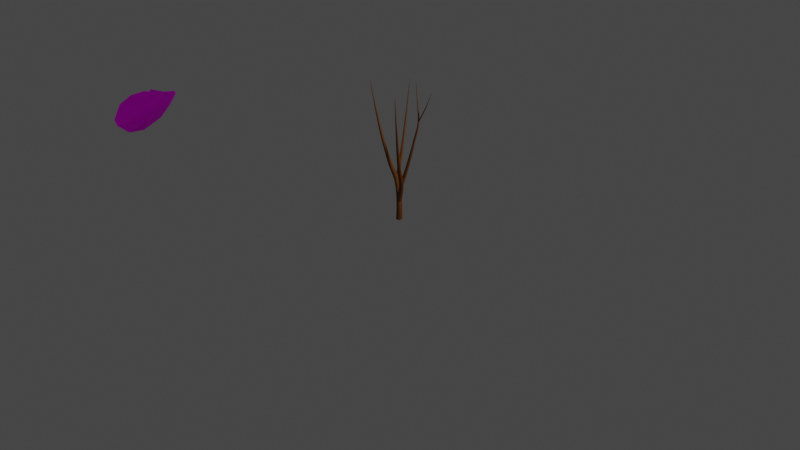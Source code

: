# Source: arbusto.blend  (saved by Blender 3.3.6; exported with 4.5.12 LTS)
import bpy
from mathutils import Matrix  # noqa: F401  (used for matrix-valued properties, if any)

bpy.ops.wm.read_factory_settings(use_empty=True)
scene = bpy.context.scene
scene.name = 'Scene'

# ---- collections
col_collection = bpy.data.collections.new('Collection'); scene.collection.children.link(col_collection)

# ---- images (referenced by path relative to the original .blend; pixels are not part of the script)
import os
ASSET_DIR = os.environ.get("B2B_ASSET_DIR", "")  # directory of the original .blend (textures are referenced by path, not embedded)
HERE = os.path.dirname(os.path.abspath(__file__))  # packed textures are extracted next to this script under _unpacked/

def load_image(name, relpath, width, height, colorspace="sRGB"):
    """Load a texture the original file referenced (path relative to the .blend, or extracted next to this script)."""
    p = next((c for c in (os.path.join(HERE, relpath), os.path.join(ASSET_DIR, relpath)) if relpath and os.path.exists(c)), "")
    if p:
        img = bpy.data.images.load(p, check_existing=True)
        img.name = name
    else:  # same state as the original file: an image datablock whose file is absent (Cycles renders it pink)
        img = bpy.data.images.new(name, width, height)
        img.source = "FILE"
        img.filepath = "//" + (relpath or name)
    img.colorspace_settings.name = colorspace
    return img
img_material_1883_jpg_001 = load_image('Material_1883.jpg.001', 'Material_1883.jpg', 1024, 1024, 'sRGB')

# ---- materials (node trees are filled in below, after node groups)
mat_hoja = bpy.data.materials.new('hoja')
mat_tronco = bpy.data.materials.new('tronco')
mat_tronco.use_transparent_shadow = False

# ---- material node trees
mat_hoja.use_nodes = True; mat_hoja.node_tree.nodes.clear()
_N = mat_hoja.node_tree.nodes; _L = mat_hoja.node_tree.links
n0 = _N.new('ShaderNodeOutputMaterial'); n0.name = 'Material Output'; n0.location = (300, 300)
n1 = _N.new('ShaderNodeValToRGB'); n1.name = 'ColorRamp'; n1.location = (-364, 11)
while len(n1.color_ramp.elements) > 1: n1.color_ramp.elements.remove(n1.color_ramp.elements[-1])
n1.color_ramp.elements[0].position = 0.0; n1.color_ramp.elements[0].color = (0.0, 0.0, 0.0, 1.0)
_e = n1.color_ramp.elements.new(0.2364); _e.color = (1.0, 1.0, 1.0, 1.0)
n2 = _N.new('ShaderNodeBsdfPrincipled'); n2.name = 'Principled BSDF'; n2.location = (10, 300)
n2.distribution = 'GGX'
n2.subsurface_method = 'RANDOM_WALK_SKIN'
n2.inputs[1].default_value = 0.8073
n2.inputs[2].default_value = 0.7612
n2.inputs[3].default_value = 1.45
n2.inputs[13].default_value = 0.3816
n2.inputs[27].default_value = (0.0, 0.0, 0.0, 1.0)
n2.inputs[28].default_value = 1.0
n3 = _N.new('ShaderNodeTexImage'); n3.name = 'Image Texture'; n3.location = (-760, 81)
n3.image = img_material_1883_jpg_001
n4 = _N.new('ShaderNodeMath'); n4.name = 'Math'; n4.location = (0, 0)
n4.hide = True
n4.operation = 'GREATER_THAN'
_L.new(n2.outputs[0], n0.inputs[0])
_L.new(n3.outputs[1], n1.inputs[0])
_L.new(n3.outputs[0], n2.inputs[0])
_L.new(n1.outputs[0], n4.inputs[0])
_L.new(n4.outputs[0], n2.inputs[4])
n0.is_active_output = True
mat_tronco.use_nodes = True; mat_tronco.node_tree.nodes.clear()
_N = mat_tronco.node_tree.nodes; _L = mat_tronco.node_tree.links
n0 = _N.new('ShaderNodeBsdfPrincipled'); n0.name = 'Principled BSDF'; n0.location = (10, 300)
n0.distribution = 'GGX'
n0.subsurface_method = 'RANDOM_WALK_SKIN'
n0.inputs[0].default_value = (0.1535, 0.04386, 0.0004303, 1.0)
n0.inputs[3].default_value = 1.45
n0.inputs[27].default_value = (0.0, 0.0, 0.0, 1.0)
n0.inputs[28].default_value = 1.0
n1 = _N.new('ShaderNodeOutputMaterial'); n1.name = 'Material Output'; n1.location = (300, 300)
_L.new(n0.outputs[0], n1.inputs[0])
n1.is_active_output = True

# ---- world
world_world = bpy.data.worlds.new('World'); scene.world = world_world
world_world.use_nodes = True; world_world.node_tree.nodes.clear()
_N = world_world.node_tree.nodes; _L = world_world.node_tree.links
n0 = _N.new('ShaderNodeOutputWorld'); n0.name = 'World Output'; n0.location = (300, 300)
n1 = _N.new('ShaderNodeBackground'); n1.name = 'Background'; n1.location = (10, 300)
n1.inputs[0].default_value = (0.05088, 0.05088, 0.05088, 1.0)
_L.new(n1.outputs[0], n0.inputs[0])
n0.is_active_output = True
world_world.color = (0.05088, 0.05088, 0.05088)
world_world.use_sun_shadow = False
world_world.sun_shadow_jitter_overblur = 0.0

# ---- cameras
cam_camera = bpy.data.cameras.new('Camera')
cam_camera.clip_end = 100.0
cam_camera.ortho_scale = 7.314

# ---- lights
light_light = bpy.data.lights.new('Light', 'POINT')
light_light.transmission_factor = 0.0
light_light.energy = 1000.0
light_light.shadow_soft_size = 0.1
light_light.shadow_maximum_resolution = 0.006
light_light.use_absolute_resolution = True

# ---- meshes
me_leaves = bpy.data.meshes.new('leaves')
me_leaves.from_pydata([(0.1732, 0.2013, 0.8592), (0.1732, 0.2013, 0.8592), (0.1732, 0.2013, 0.8592), (0.1732, 0.2013, 0.8592), (0.1732, 0.2013, 0.8592), (0.1732, 0.2013, 0.8592), (0.4572, 0.06053, 0.5395), (0.4572, 0.06053, 0.5395), (0.4572, 0.06053, 0.5395), (0.4572, 0.06053, 0.5395), (0.4572, 0.06053, 0.5395), (0.4572, 0.06053, 0.5395), (0.4597, -0.08312, 0.7222), (0.4597, -0.08312, 0.7222), (0.4597, -0.08312, 0.7222), (0.4597, -0.08312, 0.7222), (0.4597, -0.08312, 0.7222), (0.4597, -0.08312, 0.7222), (0.1444, 0.08738, 0.9096), (0.1444, 0.08738, 0.9096), (0.1444, 0.08738, 0.9096), (0.1444, 0.08738, 0.9096), (0.1444, 0.08738, 0.9096), (0.1444, 0.08738, 0.9096), (-0.5055, -0.174, 0.5548), (-0.5055, -0.174, 0.5548), (-0.5055, -0.174, 0.5548), (-0.5055, -0.174, 0.5548), (-0.5055, -0.174, 0.5548), (-0.5055, -0.174, 0.5548), (-0.5546, 0.04155, 0.219), (-0.5546, 0.04155, 0.219), (-0.5546, 0.04155, 0.219), (-0.5546, 0.04155, 0.219), (-0.5546, 0.04155, 0.219), (-0.5546, 0.04155, 0.219), (-0.4838, -0.2518, 0.5983), (-0.4838, -0.2518, 0.5983), (-0.4838, -0.2518, 0.5983), (-0.4838, -0.2518, 0.5983), (-0.4838, -0.2518, 0.5983), (-0.4838, -0.2518, 0.5983), (-0.5694, 0.01342, 0.2394), (-0.5694, 0.01342, 0.2394), (-0.5694, 0.01342, 0.2394), (-0.5694, 0.01342, 0.2394), (-0.5694, 0.01342, 0.2394), (-0.5694, 0.01342, 0.2394), (0.3556, -0.4364, 0.5743), (0.3556, -0.4364, 0.5743), (0.3556, -0.4364, 0.5743), (0.3556, -0.4364, 0.5743), (0.3556, -0.4364, 0.5743), (0.3556, -0.4364, 0.5743), (0.4248, -0.1928, 0.1286), (0.4248, -0.1928, 0.1286), (0.4248, -0.1928, 0.1286), (0.4248, -0.1928, 0.1286), (0.4248, -0.1928, 0.1286), (0.4248, -0.1928, 0.1286), (0.4401, -0.35, 0.2302), (0.4401, -0.35, 0.2302), (0.4401, -0.35, 0.2302), (0.4401, -0.35, 0.2302), (0.4401, -0.35, 0.2302), (0.4401, -0.35, 0.2302), (0.4684, -0.1486, 0.1414), (0.4684, -0.1486, 0.1414), (0.4684, -0.1486, 0.1414), (0.4684, -0.1486, 0.1414), (0.4684, -0.1486, 0.1414), (0.4684, -0.1486, 0.1414), (-0.0423, 0.4938, 0.7101), (-0.0423, 0.4938, 0.7101), (-0.0423, 0.4938, 0.7101), (-0.0423, 0.4938, 0.7101), (-0.0423, 0.4938, 0.7101), (-0.0423, 0.4938, 0.7101), (-0.1766, 0.3189, 0.8815), (-0.1766, 0.3189, 0.8815), (-0.1766, 0.3189, 0.8815), (-0.1766, 0.3189, 0.8815), (-0.1766, 0.3189, 0.8815), (-0.1766, 0.3189, 0.8815), (-0.1373, 0.4776, 0.634), (-0.1373, 0.4776, 0.634), (-0.1373, 0.4776, 0.634), (-0.1373, 0.4776, 0.634), (-0.1373, 0.4776, 0.634), (-0.1373, 0.4776, 0.634), (-0.283, 0.3358, 0.8382), (-0.283, 0.3358, 0.8382), (-0.283, 0.3358, 0.8382), (-0.283, 0.3358, 0.8382), (-0.283, 0.3358, 0.8382), (-0.283, 0.3358, 0.8382), (-0.4959, 0.07789, 0.592), (-0.4959, 0.07789, 0.592), (-0.4959, 0.07789, 0.592), (-0.4959, 0.07789, 0.592), (-0.4959, 0.07789, 0.592), (-0.4959, 0.07789, 0.592), (0.06564, -0.1625, 0.8936), (0.06564, -0.1625, 0.8936), (0.06564, -0.1625, 0.8936), (0.06564, -0.1625, 0.8936), (0.06564, -0.1625, 0.8936), (0.06564, -0.1625, 0.8936), (-0.1059, -0.3151, 0.7764), (-0.1059, -0.3151, 0.7764), (-0.1059, -0.3151, 0.7764), (-0.1059, -0.3151, 0.7764), (-0.1059, -0.3151, 0.7764), (-0.1059, -0.3151, 0.7764), (-0.4941, -0.01216, 0.5419), (-0.4941, -0.01216, 0.5419), (-0.4941, -0.01216, 0.5419), (-0.4941, -0.01216, 0.5419), (-0.4941, -0.01216, 0.5419), (-0.4941, -0.01216, 0.5419), (0.5282, 0.2552, 0.2818), (0.5282, 0.2552, 0.2818), (0.5282, 0.2552, 0.2818), (0.5282, 0.2552, 0.2818), (0.5282, 0.2552, 0.2818), (0.5282, 0.2552, 0.2818), (0.429, -0.1234, 0.7737), (0.429, -0.1234, 0.7737), (0.429, -0.1234, 0.7737), (0.429, -0.1234, 0.7737), (0.429, -0.1234, 0.7737), (0.429, -0.1234, 0.7737), (0.5817, -0.04744, 0.5089), (0.5817, -0.04744, 0.5089), (0.5817, -0.04744, 0.5089), (0.5817, -0.04744, 0.5089), (0.5817, -0.04744, 0.5089), (0.5817, -0.04744, 0.5089), (0.4293, 0.3021, 0.2236), (0.4293, 0.3021, 0.2236), (0.4293, 0.3021, 0.2236), (0.4293, 0.3021, 0.2236), (0.4293, 0.3021, 0.2236), (0.4293, 0.3021, 0.2236), (0.3272, -0.1737, 0.8695), (0.3272, -0.1737, 0.8695), (0.3272, -0.1737, 0.8695), (0.3272, -0.1737, 0.8695), (0.3272, -0.1737, 0.8695), (0.3272, -0.1737, 0.8695), (0.5853, 0.02722, 0.558), (0.5853, 0.02722, 0.558), (0.5853, 0.02722, 0.558), (0.5853, 0.02722, 0.558), (0.5853, 0.02722, 0.558), (0.5853, 0.02722, 0.558), (-0.4932, 0.02862, 0.6729), (-0.4932, 0.02862, 0.6729), (-0.4932, 0.02862, 0.6729), (-0.4932, 0.02862, 0.6729), (-0.4932, 0.02862, 0.6729), (-0.4932, 0.02862, 0.6729), (-0.4034, 0.3288, 0.2206), (-0.4034, 0.3288, 0.2206), (-0.4034, 0.3288, 0.2206), (-0.4034, 0.3288, 0.2206), (-0.4034, 0.3288, 0.2206), (-0.4034, 0.3288, 0.2206), (-0.4336, 0.167, 0.7782), (-0.4336, 0.167, 0.7782), (-0.4336, 0.167, 0.7782), (-0.4336, 0.167, 0.7782), (-0.4336, 0.167, 0.7782), (-0.4336, 0.167, 0.7782), (-0.374, 0.3369, 0.2137), (-0.374, 0.3369, 0.2137), (-0.374, 0.3369, 0.2137), (-0.374, 0.3369, 0.2137), (-0.374, 0.3369, 0.2137), (-0.374, 0.3369, 0.2137), (0.006049, -0.4355, 0.1403), (0.006049, -0.4355, 0.1403), (0.006049, -0.4355, 0.1403), (0.006049, -0.4355, 0.1403), (0.006049, -0.4355, 0.1403), (0.006049, -0.4355, 0.1403), (0.2815, -0.4766, 0.5993), (0.2815, -0.4766, 0.5993), (0.2815, -0.4766, 0.5993), (0.2815, -0.4766, 0.5993), (0.2815, -0.4766, 0.5993), (0.2815, -0.4766, 0.5993), (0.04186, -0.4068, 0.1138), (0.04186, -0.4068, 0.1138), (0.04186, -0.4068, 0.1138), (0.04186, -0.4068, 0.1138), (0.04186, -0.4068, 0.1138), (0.04186, -0.4068, 0.1138), (0.3274, -0.4245, 0.668), (0.3274, -0.4245, 0.668), (0.3274, -0.4245, 0.668), (0.3274, -0.4245, 0.668), (0.3274, -0.4245, 0.668), (0.3274, -0.4245, 0.668), (-0.2899, 0.07608, 0.8713), (-0.2899, 0.07608, 0.8713), (-0.2899, 0.07608, 0.8713), (-0.2899, 0.07608, 0.8713), (-0.2899, 0.07608, 0.8713), (-0.2899, 0.07608, 0.8713), (0.1023, 0.07621, 0.9228), (0.1023, 0.07621, 0.9228), (0.1023, 0.07621, 0.9228), (0.1023, 0.07621, 0.9228), (0.1023, 0.07621, 0.9228), (0.1023, 0.07621, 0.9228), (-0.2636, 0.4139, 0.587), (-0.2636, 0.4139, 0.587), (-0.2636, 0.4139, 0.587), (-0.2636, 0.4139, 0.587), (-0.2636, 0.4139, 0.587), (-0.2636, 0.4139, 0.587), (0.0884, 0.2455, 0.8527), (0.0884, 0.2455, 0.8527), (0.0884, 0.2455, 0.8527), (0.0884, 0.2455, 0.8527), (0.0884, 0.2455, 0.8527), (0.0884, 0.2455, 0.8527), (-0.2911, 0.195, 0.8347), (-0.2911, 0.195, 0.8347), (-0.2911, 0.195, 0.8347), (-0.2911, 0.195, 0.8347), (-0.2911, 0.195, 0.8347), (-0.2911, 0.195, 0.8347), (-0.3154, 0.3734, 0.5364), (-0.3154, 0.3734, 0.5364), (-0.3154, 0.3734, 0.5364), (-0.3154, 0.3734, 0.5364), (-0.3154, 0.3734, 0.5364), (-0.3154, 0.3734, 0.5364), (0.01209, 0.2889, 0.7909), (0.01209, 0.2889, 0.7909), (0.01209, 0.2889, 0.7909), (0.01209, 0.2889, 0.7909), (0.01209, 0.2889, 0.7909), (0.01209, 0.2889, 0.7909), (-0.263, -0.0525, 0.8889), (-0.263, -0.0525, 0.8889), (-0.263, -0.0525, 0.8889), (-0.263, -0.0525, 0.8889), (-0.263, -0.0525, 0.8889), (-0.263, -0.0525, 0.8889), (-0.5077, 0.07744, 0.6196), (-0.5077, 0.07744, 0.6196), (-0.5077, 0.07744, 0.6196), (-0.5077, 0.07744, 0.6196), (-0.5077, 0.07744, 0.6196), (-0.5077, 0.07744, 0.6196), (-0.2753, -0.2773, 0.8162), (-0.2753, -0.2773, 0.8162), (-0.2753, -0.2773, 0.8162), (-0.2753, -0.2773, 0.8162), (-0.2753, -0.2773, 0.8162), (-0.2753, -0.2773, 0.8162), (-0.5282, -0.06925, 0.4817), (-0.5282, -0.06925, 0.4817), (-0.5282, -0.06925, 0.4817), (-0.5282, -0.06925, 0.4817), (-0.5282, -0.06925, 0.4817), (-0.5282, -0.06925, 0.4817), (-0.5097, 0.007684, 0.5605), (-0.5097, 0.007684, 0.5605), (-0.5097, 0.007684, 0.5605), (-0.5097, 0.007684, 0.5605), (-0.5097, 0.007684, 0.5605), (-0.5097, 0.007684, 0.5605), (0.4457, -0.2086, 0.6818), (0.4457, -0.2086, 0.6818), (0.4457, -0.2086, 0.6818), (0.4457, -0.2086, 0.6818), (0.4457, -0.2086, 0.6818), (0.4457, -0.2086, 0.6818), (0.5058, -0.09688, 0.2185), (0.5058, -0.09688, 0.2185), (0.5058, -0.09688, 0.2185), (0.5058, -0.09688, 0.2185), (0.5058, -0.09688, 0.2185), (0.5058, -0.09688, 0.2185), (0.3095, -0.2495, 0.7954), (0.3095, -0.2495, 0.7954), (0.3095, -0.2495, 0.7954), (0.3095, -0.2495, 0.7954), (0.3095, -0.2495, 0.7954), (0.3095, -0.2495, 0.7954), (0.5579, -0.00814, 0.2842), (0.5579, -0.00814, 0.2842), (0.5579, -0.00814, 0.2842), (0.5579, -0.00814, 0.2842), (0.5579, -0.00814, 0.2842), (0.5579, -0.00814, 0.2842), (0.5269, -0.08113, 0.2224), (0.5269, -0.08113, 0.2224), (0.5269, -0.08113, 0.2224), (0.5269, -0.08113, 0.2224), (0.5269, -0.08113, 0.2224), (0.5269, -0.08113, 0.2224), (0.01703, 0.5118, 0.4592), (0.01703, 0.5118, 0.4592), (0.01703, 0.5118, 0.4592), (0.01703, 0.5118, 0.4592), (0.01703, 0.5118, 0.4592), (0.01703, 0.5118, 0.4592), (-0.4146, 0.3612, 0.1538), (-0.4146, 0.3612, 0.1538), (-0.4146, 0.3612, 0.1538), (-0.4146, 0.3612, 0.1538), (-0.4146, 0.3612, 0.1538), (-0.4146, 0.3612, 0.1538), (-0.1007, 0.5036, 0.6139), (-0.1007, 0.5036, 0.6139), (-0.1007, 0.5036, 0.6139), (-0.1007, 0.5036, 0.6139), (-0.1007, 0.5036, 0.6139), (-0.1007, 0.5036, 0.6139), (-0.2417, 0.346, 0.06729), (-0.2417, 0.346, 0.06729), (-0.2417, 0.346, 0.06729), (-0.2417, 0.346, 0.06729), (-0.2417, 0.346, 0.06729), (-0.2417, 0.346, 0.06729), (-0.07128, 0.4884, 0.3468), (-0.07128, 0.4884, 0.3468), (-0.07128, 0.4884, 0.3468), (-0.07128, 0.4884, 0.3468), (-0.07128, 0.4884, 0.3468), (-0.07128, 0.4884, 0.3468), (-0.2768, 0.3219, 0.7687), (-0.2768, 0.3219, 0.7687), (-0.2768, 0.3219, 0.7687), (-0.2768, 0.3219, 0.7687), (-0.2768, 0.3219, 0.7687), (-0.2768, 0.3219, 0.7687), (-0.2137, 0.3361, 0.07355), (-0.2137, 0.3361, 0.07355), (-0.2137, 0.3361, 0.07355), (-0.2137, 0.3361, 0.07355), (-0.2137, 0.3361, 0.07355), (-0.2137, 0.3361, 0.07355), (-0.3726, 0.3678, 0.1634), (-0.3726, 0.3678, 0.1634), (-0.3726, 0.3678, 0.1634), (-0.3726, 0.3678, 0.1634), (-0.3726, 0.3678, 0.1634), (-0.3726, 0.3678, 0.1634), (-0.1815, 0.4641, 0.6774), (-0.1815, 0.4641, 0.6774), (-0.1815, 0.4641, 0.6774), (-0.1815, 0.4641, 0.6774), (-0.1815, 0.4641, 0.6774), (-0.1815, 0.4641, 0.6774), (-0.108, -0.2791, 0.7749), (-0.108, -0.2791, 0.7749), (-0.108, -0.2791, 0.7749), (-0.108, -0.2791, 0.7749), (-0.108, -0.2791, 0.7749), (-0.108, -0.2791, 0.7749), (0.2808, -0.3594, 0.6684), (0.2808, -0.3594, 0.6684), (0.2808, -0.3594, 0.6684), (0.2808, -0.3594, 0.6684), (0.2808, -0.3594, 0.6684), (0.2808, -0.3594, 0.6684), (0.05498, -0.1953, 0.8731), (0.05498, -0.1953, 0.8731), (0.05498, -0.1953, 0.8731), (0.05498, -0.1953, 0.8731), (0.05498, -0.1953, 0.8731), (0.05498, -0.1953, 0.8731), (0.1799, -0.4162, 0.7184), (0.1799, -0.4162, 0.7184), (0.1799, -0.4162, 0.7184), (0.1799, -0.4162, 0.7184), (0.1799, -0.4162, 0.7184), (0.1799, -0.4162, 0.7184), (0.459, -0.09413, 0.8305), (0.459, -0.09413, 0.8305), (0.459, -0.09413, 0.8305), (0.459, -0.09413, 0.8305), (0.459, -0.09413, 0.8305), (0.459, -0.09413, 0.8305), (0.3662, 0.3456, 0.324), (0.3662, 0.3456, 0.324), (0.3662, 0.3456, 0.324), (0.3662, 0.3456, 0.324), (0.3662, 0.3456, 0.324), (0.3662, 0.3456, 0.324), (0.4521, 0.3546, 0.5729), (0.4521, 0.3546, 0.5729), (0.4521, 0.3546, 0.5729), (0.4521, 0.3546, 0.5729), (0.4521, 0.3546, 0.5729), (0.4521, 0.3546, 0.5729), (0.2771, -0.1873, 0.9176), (0.2771, -0.1873, 0.9176), (0.2771, -0.1873, 0.9176), (0.2771, -0.1873, 0.9176), (0.2771, -0.1873, 0.9176), (0.2771, -0.1873, 0.9176), (0.3316, 0.3936, 0.4066), (0.3316, 0.3936, 0.4066), (0.3316, 0.3936, 0.4066), (0.3316, 0.3936, 0.4066), (0.3316, 0.3936, 0.4066), (0.3316, 0.3936, 0.4066), (0.4688, 0.2169, 0.7323), (0.4688, 0.2169, 0.7323), (0.4688, 0.2169, 0.7323), (0.4688, 0.2169, 0.7323), (0.4688, 0.2169, 0.7323), (0.4688, 0.2169, 0.7323), (-0.5508, 0.1137, 0.2515), (-0.5508, 0.1137, 0.2515), (-0.5508, 0.1137, 0.2515), (-0.5508, 0.1137, 0.2515), (-0.5508, 0.1137, 0.2515), (-0.5508, 0.1137, 0.2515), (-0.629, -0.06237, 0.3961), (-0.629, -0.06237, 0.3961), (-0.629, -0.06237, 0.3961), (-0.629, -0.06237, 0.3961), (-0.629, -0.06237, 0.3961), (-0.629, -0.06237, 0.3961), (-0.5869, -0.121, 0.3815), (-0.5869, -0.121, 0.3815), (-0.5869, -0.121, 0.3815), (-0.5869, -0.121, 0.3815), (-0.5869, -0.121, 0.3815), (-0.5869, -0.121, 0.3815), (0.3696, -0.3292, 0.6565), (0.3696, -0.3292, 0.6565), (0.3696, -0.3292, 0.6565), (0.3696, -0.3292, 0.6565), (0.3696, -0.3292, 0.6565), (0.3696, -0.3292, 0.6565), (0.3034, -0.3906, 0.715), (0.3034, -0.3906, 0.715), (0.3034, -0.3906, 0.715), (0.3034, -0.3906, 0.715), (0.3034, -0.3906, 0.715), (0.3034, -0.3906, 0.715), (0.02849, 0.1971, 0.8879), (0.02849, 0.1971, 0.8879), (0.02849, 0.1971, 0.8879), (0.02849, 0.1971, 0.8879), (0.02849, 0.1971, 0.8879), (0.02849, 0.1971, 0.8879), (-0.4903, 0.252, 0.5533), (-0.4903, 0.252, 0.5533), (-0.4903, 0.252, 0.5533), (-0.4903, 0.252, 0.5533), (-0.4903, 0.252, 0.5533), (-0.4903, 0.252, 0.5533), (0.2874, 0.217, 0.7637), (0.2874, 0.217, 0.7637), (0.2874, 0.217, 0.7637), (0.2874, 0.217, 0.7637), (0.2874, 0.217, 0.7637), (0.2874, 0.217, 0.7637), (-0.3733, 0.3761, 0.4953), (-0.3733, 0.3761, 0.4953), (-0.3733, 0.3761, 0.4953), (-0.3733, 0.3761, 0.4953), (-0.3733, 0.3761, 0.4953), (-0.3733, 0.3761, 0.4953), (-0.4708, 0.3248, 0.6319), (-0.4708, 0.3248, 0.6319), (-0.4708, 0.3248, 0.6319), (-0.4708, 0.3248, 0.6319), (-0.4708, 0.3248, 0.6319), (-0.4708, 0.3248, 0.6319), (-0.13, -0.3958, 0.7095), (-0.13, -0.3958, 0.7095), (-0.13, -0.3958, 0.7095), (-0.13, -0.3958, 0.7095), (-0.13, -0.3958, 0.7095), (-0.13, -0.3958, 0.7095), (-0.4894, -0.2582, 0.2737), (-0.4894, -0.2582, 0.2737), (-0.4894, -0.2582, 0.2737), (-0.4894, -0.2582, 0.2737), (-0.4894, -0.2582, 0.2737), (-0.4894, -0.2582, 0.2737), (-0.2145, -0.3281, 0.7919), (-0.2145, -0.3281, 0.7919), (-0.2145, -0.3281, 0.7919), (-0.2145, -0.3281, 0.7919), (-0.2145, -0.3281, 0.7919), (-0.2145, -0.3281, 0.7919), (-0.4802, -0.2195, 0.2637), (-0.4802, -0.2195, 0.2637), (-0.4802, -0.2195, 0.2637), (-0.4802, -0.2195, 0.2637), (-0.4802, -0.2195, 0.2637), (-0.4802, -0.2195, 0.2637), (0.5734, 0.1223, 0.517), (0.5734, 0.1223, 0.517), (0.5734, 0.1223, 0.517), (0.5734, 0.1223, 0.517), (0.5734, 0.1223, 0.517), (0.5734, 0.1223, 0.517), (0.5728, -0.04974, 0.716), (0.5728, -0.04974, 0.716), (0.5728, -0.04974, 0.716), (0.5728, -0.04974, 0.716), (0.5728, -0.04974, 0.716), (0.5728, -0.04974, 0.716), (-0.307, 0.4953, 0.3078), (-0.307, 0.4953, 0.3078), (-0.307, 0.4953, 0.3078), (-0.307, 0.4953, 0.3078), (-0.307, 0.4953, 0.3078), (-0.307, 0.4953, 0.3078), (-0.372, 0.2854, 0.181), (-0.372, 0.2854, 0.181), (-0.372, 0.2854, 0.181), (-0.372, 0.2854, 0.181), (-0.372, 0.2854, 0.181), (-0.372, 0.2854, 0.181), (-0.4303, 0.4797, 0.4087), (-0.4303, 0.4797, 0.4087), (-0.4303, 0.4797, 0.4087), (-0.4303, 0.4797, 0.4087), (-0.4303, 0.4797, 0.4087), (-0.4303, 0.4797, 0.4087), (-0.2875, 0.528, 0.3167), (-0.2875, 0.528, 0.3167), (-0.2875, 0.528, 0.3167), (-0.2875, 0.528, 0.3167), (-0.2875, 0.528, 0.3167), (-0.2875, 0.528, 0.3167), (0.06364, -0.1914, 0.9823), (0.06364, -0.1914, 0.9823), (0.06364, -0.1914, 0.9823), (0.06364, -0.1914, 0.9823), (0.06364, -0.1914, 0.9823), (0.06364, -0.1914, 0.9823), (0.3946, -0.3707, 0.5981), (0.3946, -0.3707, 0.5981), (0.3946, -0.3707, 0.5981), (0.3946, -0.3707, 0.5981), (0.3946, -0.3707, 0.5981), (0.3946, -0.3707, 0.5981), (-0.1569, -0.3337, 0.8162), (-0.1569, -0.3337, 0.8162), (-0.1569, -0.3337, 0.8162), (-0.1569, -0.3337, 0.8162), (-0.1569, -0.3337, 0.8162), (-0.1569, -0.3337, 0.8162), (0.3364, -0.4074, 0.535), (0.3364, -0.4074, 0.535), (0.3364, -0.4074, 0.535), (0.3364, -0.4074, 0.535), (0.3364, -0.4074, 0.535), (0.3364, -0.4074, 0.535), (-0.02161, -0.3243, 0.8875), (-0.02161, -0.3243, 0.8875), (-0.02161, -0.3243, 0.8875), (-0.02161, -0.3243, 0.8875), (-0.02161, -0.3243, 0.8875), (-0.02161, -0.3243, 0.8875), (0.4852, 0.3377, 0.5908), (0.4852, 0.3377, 0.5908), (0.4852, 0.3377, 0.5908), (0.4852, 0.3377, 0.5908), (0.4852, 0.3377, 0.5908), (0.4852, 0.3377, 0.5908), (0.1997, 0.2785, 0.8656), (0.1997, 0.2785, 0.8656), (0.1997, 0.2785, 0.8656), (0.1997, 0.2785, 0.8656), (0.1997, 0.2785, 0.8656), (0.1997, 0.2785, 0.8656), (0.4676, 0.1487, 0.2247), (0.4676, 0.1487, 0.2247), (0.4676, 0.1487, 0.2247), (0.4676, 0.1487, 0.2247), (0.4676, 0.1487, 0.2247), (0.4676, 0.1487, 0.2247), (0.3725, 0.4061, 0.4427), (0.3725, 0.4061, 0.4427), (0.3725, 0.4061, 0.4427), (0.3725, 0.4061, 0.4427), (0.3725, 0.4061, 0.4427), (0.3725, 0.4061, 0.4427), (0.1321, 0.3709, 0.7811), (0.1321, 0.3709, 0.7811), (0.1321, 0.3709, 0.7811), (0.1321, 0.3709, 0.7811), (0.1321, 0.3709, 0.7811), (0.1321, 0.3709, 0.7811), (0.4345, 0.1603, 0.2176), (0.4345, 0.1603, 0.2176), (0.4345, 0.1603, 0.2176), (0.4345, 0.1603, 0.2176), (0.4345, 0.1603, 0.2176), (0.4345, 0.1603, 0.2176), (0.05657, 0.4137, 0.705), (0.05657, 0.4137, 0.705), (0.05657, 0.4137, 0.705), (0.05657, 0.4137, 0.705), (0.05657, 0.4137, 0.705), (0.05657, 0.4137, 0.705), (-0.5713, -0.08094, 0.2829), (-0.5713, -0.08094, 0.2829), (-0.5713, -0.08094, 0.2829), (-0.5713, -0.08094, 0.2829), (-0.5713, -0.08094, 0.2829), (-0.5713, -0.08094, 0.2829), (-0.389, -0.2102, 0.8155), (-0.389, -0.2102, 0.8155), (-0.389, -0.2102, 0.8155), (-0.389, -0.2102, 0.8155), (-0.389, -0.2102, 0.8155), (-0.389, -0.2102, 0.8155), (-0.4327, 0.03381, 0.1222), (-0.4327, 0.03381, 0.1222), (-0.4327, 0.03381, 0.1222), (-0.4327, 0.03381, 0.1222), (-0.4327, 0.03381, 0.1222), (-0.4327, 0.03381, 0.1222), (-0.5151, -0.1274, 0.2241), (-0.5151, -0.1274, 0.2241), (-0.5151, -0.1274, 0.2241), (-0.5151, -0.1274, 0.2241), (-0.5151, -0.1274, 0.2241), (-0.5151, -0.1274, 0.2241), (-0.4659, -0.02016, 0.1605), (-0.4659, -0.02016, 0.1605), (-0.4659, -0.02016, 0.1605), (-0.4659, -0.02016, 0.1605), (-0.4659, -0.02016, 0.1605), (-0.4659, -0.02016, 0.1605), (0.4731, -0.06806, 0.7528), (0.4731, -0.06806, 0.7528), (0.4731, -0.06806, 0.7528), (0.4731, -0.06806, 0.7528), (0.4731, -0.06806, 0.7528), (0.4731, -0.06806, 0.7528), (0.3553, -0.3548, 0.1491), (0.3553, -0.3548, 0.1491), (0.3553, -0.3548, 0.1491), (0.3553, -0.3548, 0.1491), (0.3553, -0.3548, 0.1491), (0.3553, -0.3548, 0.1491), (-0.2732, 0.4998, 0.373), (-0.2732, 0.4998, 0.373), (-0.2732, 0.4998, 0.373), (-0.2732, 0.4998, 0.373), (-0.2732, 0.4998, 0.373), (-0.2732, 0.4998, 0.373), (0.07134, 0.209, 0.9544), (0.07134, 0.209, 0.9544), (0.07134, 0.209, 0.9544), (0.07134, 0.209, 0.9544), (0.07134, 0.209, 0.9544), (0.07134, 0.209, 0.9544), (-0.1333, 0.3707, 0.805), (-0.1333, 0.3707, 0.805), (-0.1333, 0.3707, 0.805), (-0.1333, 0.3707, 0.805), (-0.1333, 0.3707, 0.805), (-0.1333, 0.3707, 0.805), (-0.299, 0.4645, 0.3499), (-0.299, 0.4645, 0.3499), (-0.299, 0.4645, 0.3499), (-0.299, 0.4645, 0.3499), (-0.299, 0.4645, 0.3499), (-0.299, 0.4645, 0.3499), (0.005635, 0.3105, 0.8993), (0.005635, 0.3105, 0.8993), (0.005635, 0.3105, 0.8993), (0.005635, 0.3105, 0.8993), (0.005635, 0.3105, 0.8993), (0.005635, 0.3105, 0.8993), (-0.02469, 0.3496, 0.8923), (-0.02469, 0.3496, 0.8923), (-0.02469, 0.3496, 0.8923), (-0.02469, 0.3496, 0.8923), (-0.02469, 0.3496, 0.8923), (-0.02469, 0.3496, 0.8923), (-0.2818, -0.06136, 0.8323), (-0.2818, -0.06136, 0.8323), (-0.2818, -0.06136, 0.8323), (-0.2818, -0.06136, 0.8323), (-0.2818, -0.06136, 0.8323), (-0.2818, -0.06136, 0.8323), (-0.1114, -0.1367, 0.9221), (-0.1114, -0.1367, 0.9221), (-0.1114, -0.1367, 0.9221), (-0.1114, -0.1367, 0.9221), (-0.1114, -0.1367, 0.9221), (-0.1114, -0.1367, 0.9221), (0.4579, 0.01274, 0.7502), (0.4579, 0.01274, 0.7502), (0.4579, 0.01274, 0.7502), (0.4579, 0.01274, 0.7502), (0.4579, 0.01274, 0.7502), (0.4579, 0.01274, 0.7502), (0.5864, -0.07449, 0.3996), (0.5864, -0.07449, 0.3996), (0.5864, -0.07449, 0.3996), (0.5864, -0.07449, 0.3996), (0.5864, -0.07449, 0.3996), (0.5864, -0.07449, 0.3996), (0.2827, 0.3999, 0.5152), (0.2827, 0.3999, 0.5152), (0.2827, 0.3999, 0.5152), (0.2827, 0.3999, 0.5152), (0.2827, 0.3999, 0.5152), (0.2827, 0.3999, 0.5152), (0.234, 0.1415, 0.933), (0.234, 0.1415, 0.933), (0.234, 0.1415, 0.933), (0.234, 0.1415, 0.933), (0.234, 0.1415, 0.933), (0.234, 0.1415, 0.933), (0.6377, 0.0389, 0.5432), (0.6377, 0.0389, 0.5432), (0.6377, 0.0389, 0.5432), (0.6377, 0.0389, 0.5432), (0.6377, 0.0389, 0.5432), (0.6377, 0.0389, 0.5432), (0.1196, 0.4275, 0.6412), (0.1196, 0.4275, 0.6412), (0.1196, 0.4275, 0.6412), (0.1196, 0.4275, 0.6412), (0.1196, 0.4275, 0.6412), (0.1196, 0.4275, 0.6412), (0.4213, 0.07755, 0.7985), (0.4213, 0.07755, 0.7985), (0.4213, 0.07755, 0.7985), (0.4213, 0.07755, 0.7985), (0.4213, 0.07755, 0.7985), (0.4213, 0.07755, 0.7985), (-0.6007, 0.1481, 0.5668), (-0.6007, 0.1481, 0.5668), (-0.6007, 0.1481, 0.5668), (-0.6007, 0.1481, 0.5668), (-0.6007, 0.1481, 0.5668), (-0.6007, 0.1481, 0.5668), (-0.4903, 0.2846, 0.2689), (-0.4903, 0.2846, 0.2689), (-0.4903, 0.2846, 0.2689), (-0.4903, 0.2846, 0.2689), (-0.4903, 0.2846, 0.2689), (-0.4903, 0.2846, 0.2689), (-0.6072, 0.0782, 0.627), (-0.6072, 0.0782, 0.627), (-0.6072, 0.0782, 0.627), (-0.6072, 0.0782, 0.627), (-0.6072, 0.0782, 0.627), (-0.6072, 0.0782, 0.627), (-0.4915, 0.237, 0.2659), (-0.4915, 0.237, 0.2659), (-0.4915, 0.237, 0.2659), (-0.4915, 0.237, 0.2659), (-0.4915, 0.237, 0.2659), (-0.4915, 0.237, 0.2659), (0.3634, -0.1976, 0.8346), (0.3634, -0.1976, 0.8346), (0.3634, -0.1976, 0.8346), (0.3634, -0.1976, 0.8346), (0.3634, -0.1976, 0.8346), (0.3634, -0.1976, 0.8346), (0.1581, -0.5322, 0.4799), (0.1581, -0.5322, 0.4799), (0.1581, -0.5322, 0.4799), (0.1581, -0.5322, 0.4799), (0.1581, -0.5322, 0.4799), (0.1581, -0.5322, 0.4799), (0.2253, -0.2493, 0.8715), (0.2253, -0.2493, 0.8715), (0.2253, -0.2493, 0.8715), (0.2253, -0.2493, 0.8715), (0.2253, -0.2493, 0.8715), (0.2253, -0.2493, 0.8715), (-0.1466, 0.1855, 0.9292), (-0.1466, 0.1855, 0.9292), (-0.1466, 0.1855, 0.9292), (-0.1466, 0.1855, 0.9292), (-0.1466, 0.1855, 0.9292), (-0.1466, 0.1855, 0.9292), (-0.05806, 0.1639, 0.9483), (-0.05806, 0.1639, 0.9483), (-0.05806, 0.1639, 0.9483), (-0.05806, 0.1639, 0.9483), (-0.05806, 0.1639, 0.9483), (-0.05806, 0.1639, 0.9483), (-0.1175, -0.08574, 1.011), (-0.1175, -0.08574, 1.011), (-0.1175, -0.08574, 1.011), (-0.1175, -0.08574, 1.011), (-0.1175, -0.08574, 1.011), (-0.1175, -0.08574, 1.011), (-0.5431, -0.01044, 0.6752), (-0.5431, -0.01044, 0.6752), (-0.5431, -0.01044, 0.6752), (-0.5431, -0.01044, 0.6752), (-0.5431, -0.01044, 0.6752), (-0.5431, -0.01044, 0.6752), (-0.4993, 0.09275, 0.7934), (-0.4993, 0.09275, 0.7934), (-0.4993, 0.09275, 0.7934), (-0.4993, 0.09275, 0.7934), (-0.4993, 0.09275, 0.7934), (-0.4993, 0.09275, 0.7934), (0.4955, -0.0223, 0.4364), (0.4955, -0.0223, 0.4364), (0.4955, -0.0223, 0.4364), (0.4955, -0.0223, 0.4364), (0.4955, -0.0223, 0.4364), (0.4955, -0.0223, 0.4364), (0.4067, -0.2021, 0.8492), (0.4067, -0.2021, 0.8492), (0.4067, -0.2021, 0.8492), (0.4067, -0.2021, 0.8492), (0.4067, -0.2021, 0.8492), (0.4067, -0.2021, 0.8492), (0.5927, 0.04767, 0.5192), (0.5927, 0.04767, 0.5192), (0.5927, 0.04767, 0.5192), (0.5927, 0.04767, 0.5192), (0.5927, 0.04767, 0.5192), (0.5927, 0.04767, 0.5192), (0.5593, -0.1055, 0.6784), (0.5593, -0.1055, 0.6784), (0.5593, -0.1055, 0.6784), (0.5593, -0.1055, 0.6784), (0.5593, -0.1055, 0.6784), (0.5593, -0.1055, 0.6784), (0.5197, -0.05393, 0.4519), (0.5197, -0.05393, 0.4519), (0.5197, -0.05393, 0.4519), (0.5197, -0.05393, 0.4519), (0.5197, -0.05393, 0.4519), (0.5197, -0.05393, 0.4519), (-0.3085, 0.1314, 0.9806), (-0.3085, 0.1314, 0.9806), (-0.3085, 0.1314, 0.9806), (-0.3085, 0.1314, 0.9806), (-0.3085, 0.1314, 0.9806), (-0.3085, 0.1314, 0.9806), (-0.2026, 0.4943, 0.4672), (-0.2026, 0.4943, 0.4672), (-0.2026, 0.4943, 0.4672), (-0.2026, 0.4943, 0.4672), (-0.2026, 0.4943, 0.4672), (-0.2026, 0.4943, 0.4672), (0.05839, -0.4963, 0.8495), (0.05839, -0.4963, 0.8495), (0.05839, -0.4963, 0.8495), (0.05839, -0.4963, 0.8495), (0.05839, -0.4963, 0.8495), (0.05839, -0.4963, 0.8495), (-0.02175, -0.4849, 0.9214), (-0.02175, -0.4849, 0.9214), (-0.02175, -0.4849, 0.9214), (-0.02175, -0.4849, 0.9214), (-0.02175, -0.4849, 0.9214), (-0.02175, -0.4849, 0.9214), (0.544, 0.05387, 0.6927), (0.544, 0.05387, 0.6927), (0.544, 0.05387, 0.6927), (0.544, 0.05387, 0.6927), (0.544, 0.05387, 0.6927), (0.544, 0.05387, 0.6927), (0.1528, 0.1846, 1.006), (0.1528, 0.1846, 1.006), (0.1528, 0.1846, 1.006), (0.1528, 0.1846, 1.006), (0.1528, 0.1846, 1.006), (0.1528, 0.1846, 1.006), (-0.5475, -0.05397, 0.7183), (-0.5475, -0.05397, 0.7183), (-0.5475, -0.05397, 0.7183), (-0.5475, -0.05397, 0.7183), (-0.5475, -0.05397, 0.7183), (-0.5475, -0.05397, 0.7183), (-0.4659, -0.1014, 0.9047), (-0.4659, -0.1014, 0.9047), (-0.4659, -0.1014, 0.9047), (-0.4659, -0.1014, 0.9047), (-0.4659, -0.1014, 0.9047), (-0.4659, -0.1014, 0.9047), (-0.534, -0.004707, 0.686), (-0.534, -0.004707, 0.686), (-0.534, -0.004707, 0.686), (-0.534, -0.004707, 0.686), (-0.534, -0.004707, 0.686), (-0.534, -0.004707, 0.686), (-0.4194, -0.1714, 0.9631), (-0.4194, -0.1714, 0.9631), (-0.4194, -0.1714, 0.9631), (-0.4194, -0.1714, 0.9631), (-0.4194, -0.1714, 0.9631), (-0.4194, -0.1714, 0.9631), (0.1249, -0.3348, 0.4264), (0.1249, -0.3348, 0.4264), (0.1249, -0.3348, 0.4264), (0.1249, -0.3348, 0.4264), (0.1249, -0.3348, 0.4264), (0.1249, -0.3348, 0.4264), (0.2766, -0.4104, 0.6951), (0.2766, -0.4104, 0.6951), (0.2766, -0.4104, 0.6951), (0.2766, -0.4104, 0.6951), (0.2766, -0.4104, 0.6951), (0.2766, -0.4104, 0.6951), (0.1141, -0.3504, 0.4481), (0.1141, -0.3504, 0.4481), (0.1141, -0.3504, 0.4481), (0.1141, -0.3504, 0.4481), (0.1141, -0.3504, 0.4481), (0.1141, -0.3504, 0.4481), (0.3254, -0.3473, 0.6376), (0.3254, -0.3473, 0.6376), (0.3254, -0.3473, 0.6376), (0.3254, -0.3473, 0.6376), (0.3254, -0.3473, 0.6376), (0.3254, -0.3473, 0.6376), (-0.06422, 0.3232, 0.9493), (-0.06422, 0.3232, 0.9493), (-0.06422, 0.3232, 0.9493), (-0.06422, 0.3232, 0.9493), (-0.06422, 0.3232, 0.9493), (-0.06422, 0.3232, 0.9493), (-0.1219, 0.3211, 0.9177), (-0.1219, 0.3211, 0.9177), (-0.1219, 0.3211, 0.9177), (-0.1219, 0.3211, 0.9177), (-0.1219, 0.3211, 0.9177), (-0.1219, 0.3211, 0.9177), (-0.1411, 0.1621, 0.9845), (-0.1411, 0.1621, 0.9845), (-0.1411, 0.1621, 0.9845), (-0.1411, 0.1621, 0.9845), (-0.1411, 0.1621, 0.9845), (-0.1411, 0.1621, 0.9845), (0.1712, -0.1579, 0.9752), (0.1712, -0.1579, 0.9752), (0.1712, -0.1579, 0.9752), (0.1712, -0.1579, 0.9752), (0.1712, -0.1579, 0.9752), (0.1712, -0.1579, 0.9752), (0.1394, -0.1544, 0.9864), (0.1394, -0.1544, 0.9864), (0.1394, -0.1544, 0.9864), (0.1394, -0.1544, 0.9864), (0.1394, -0.1544, 0.9864), (0.1394, -0.1544, 0.9864), (-0.134, -0.05129, 0.9895), (-0.134, -0.05129, 0.9895), (-0.134, -0.05129, 0.9895), (-0.134, -0.05129, 0.9895), (-0.134, -0.05129, 0.9895), (-0.134, -0.05129, 0.9895), (0.2529, 0.03661, 0.9631), (0.2529, 0.03661, 0.9631), (0.2529, 0.03661, 0.9631), (0.2529, 0.03661, 0.9631), (0.2529, 0.03661, 0.9631), (0.2529, 0.03661, 0.9631), (0.1681, 0.03374, 1.004), (0.1681, 0.03374, 1.004), (0.1681, 0.03374, 1.004), (0.1681, 0.03374, 1.004), (0.1681, 0.03374, 1.004), (0.1681, 0.03374, 1.004), (0.2249, 0.05218, 0.9934), (0.2249, 0.05218, 0.9934), (0.2249, 0.05218, 0.9934), (0.2249, 0.05218, 0.9934), (0.2249, 0.05218, 0.9934), (0.2249, 0.05218, 0.9934), (-0.261, -0.04408, 0.9666), (-0.261, -0.04408, 0.9666), (-0.261, -0.04408, 0.9666), (-0.261, -0.04408, 0.9666), (-0.261, -0.04408, 0.9666), (-0.261, -0.04408, 0.9666)], [], [(0, 1, 2, 3), (0, 3, 4, 5), (6, 7, 8, 9), (6, 9, 10, 11), (12, 13, 14, 15), (12, 15, 16, 17), (18, 19, 20, 21), (18, 21, 22, 23), (24, 25, 26, 27), (24, 27, 28, 29), (30, 31, 32, 33), (30, 33, 34, 35), (36, 37, 38, 39), (36, 39, 40, 41), (42, 43, 44, 45), (42, 45, 46, 47), (48, 49, 50, 51), (48, 51, 52, 53), (54, 55, 56, 57), (54, 57, 58, 59), (60, 61, 62, 63), (60, 63, 64, 65), (66, 67, 68, 69), (66, 69, 70, 71), (72, 73, 74, 75), (72, 75, 76, 77), (78, 79, 80, 81), (78, 81, 82, 83), (84, 85, 86, 87), (84, 87, 88, 89), (90, 91, 92, 93), (90, 93, 94, 95), (96, 97, 98, 99), (96, 99, 100, 101), (102, 103, 104, 105), (102, 105, 106, 107), (108, 109, 110, 111), (108, 111, 112, 113), (114, 115, 116, 117), (114, 117, 118, 119), (120, 121, 122, 123), (120, 123, 124, 125), (126, 127, 128, 129), (126, 129, 130, 131), (132, 133, 134, 135), (132, 135, 136, 137), (138, 139, 140, 141), (138, 141, 142, 143), (144, 145, 146, 147), (144, 147, 148, 149), (150, 151, 152, 153), (150, 153, 154, 155), (156, 157, 158, 159), (156, 159, 160, 161), (162, 163, 164, 165), (162, 165, 166, 167), (168, 169, 170, 171), (168, 171, 172, 173), (174, 175, 176, 177), (174, 177, 178, 179), (180, 181, 182, 183), (180, 183, 184, 185), (186, 187, 188, 189), (186, 189, 190, 191), (192, 193, 194, 195), (192, 195, 196, 197), (198, 199, 200, 201), (198, 201, 202, 203), (204, 205, 206, 207), (204, 207, 208, 209), (210, 211, 212, 213), (210, 213, 214, 215), (216, 217, 218, 219), (216, 219, 220, 221), (222, 223, 224, 225), (222, 225, 226, 227), (228, 229, 230, 231), (228, 231, 232, 233), (234, 235, 236, 237), (234, 237, 238, 239), (240, 241, 242, 243), (240, 243, 244, 245), (246, 247, 248, 249), (246, 249, 250, 251), (252, 253, 254, 255), (252, 255, 256, 257), (258, 259, 260, 261), (258, 261, 262, 263), (264, 265, 266, 267), (264, 267, 268, 269), (270, 271, 272, 273), (270, 273, 274, 275), (276, 277, 278, 279), (276, 279, 280, 281), (282, 283, 284, 285), (282, 285, 286, 287), (288, 289, 290, 291), (288, 291, 292, 293), (294, 295, 296, 297), (294, 297, 298, 299), (300, 301, 302, 303), (300, 303, 304, 305), (306, 307, 308, 309), (306, 309, 310, 311), (312, 313, 314, 315), (312, 315, 316, 317), (318, 319, 320, 321), (318, 321, 322, 323), (324, 325, 326, 327), (324, 327, 328, 329), (330, 331, 332, 333), (330, 333, 334, 335), (336, 337, 338, 339), (336, 339, 340, 341), (342, 343, 344, 345), (342, 345, 346, 347), (348, 349, 350, 351), (348, 351, 352, 353), (354, 355, 356, 357), (354, 357, 358, 359), (360, 361, 362, 363), (360, 363, 364, 365), (366, 367, 368, 369), (366, 369, 370, 371), (372, 373, 374, 375), (372, 375, 376, 377), (378, 379, 380, 381), (378, 381, 382, 383), (384, 385, 386, 387), (384, 387, 388, 389), (390, 391, 392, 393), (390, 393, 394, 395), (396, 397, 398, 399), (396, 399, 400, 401), (402, 403, 404, 405), (402, 405, 406, 407), (408, 409, 410, 411), (408, 411, 412, 413), (414, 415, 416, 417), (414, 417, 418, 419), (420, 421, 422, 423), (420, 423, 424, 425), (426, 427, 428, 429), (426, 429, 430, 431), (432, 433, 434, 435), (432, 435, 436, 437), (438, 439, 440, 441), (438, 441, 442, 443), (444, 445, 446, 447), (444, 447, 448, 449), (450, 451, 452, 453), (450, 453, 454, 455), (456, 457, 458, 459), (456, 459, 460, 461), (462, 463, 464, 465), (462, 465, 466, 467), (468, 469, 470, 471), (468, 471, 472, 473), (474, 475, 476, 477), (474, 477, 478, 479), (480, 481, 482, 483), (480, 483, 484, 485), (486, 487, 488, 489), (486, 489, 490, 491), (492, 493, 494, 495), (492, 495, 496, 497), (498, 499, 500, 501), (498, 501, 502, 503), (504, 505, 506, 507), (504, 507, 508, 509), (510, 511, 512, 513), (510, 513, 514, 515), (516, 517, 518, 519), (516, 519, 520, 521), (522, 523, 524, 525), (522, 525, 526, 527), (528, 529, 530, 531), (528, 531, 532, 533), (534, 535, 536, 537), (534, 537, 538, 539), (540, 541, 542, 543), (540, 543, 544, 545), (546, 547, 548, 549), (546, 549, 550, 551), (552, 553, 554, 555), (552, 555, 556, 557), (558, 559, 560, 561), (558, 561, 562, 563), (564, 565, 566, 567), (564, 567, 568, 569), (570, 571, 572, 573), (570, 573, 574, 575), (576, 577, 578, 579), (576, 579, 580, 581), (582, 583, 584, 585), (582, 585, 586, 587), (588, 589, 590, 591), (588, 591, 592, 593), (594, 595, 596, 597), (594, 597, 598, 599), (600, 601, 602, 603), (600, 603, 604, 605), (606, 607, 608, 609), (606, 609, 610, 611), (612, 613, 614, 615), (612, 615, 616, 617), (618, 619, 620, 621), (618, 621, 622, 623), (624, 625, 626, 627), (624, 627, 628, 629), (630, 631, 632, 633), (630, 633, 634, 635), (636, 637, 638, 639), (636, 639, 640, 641), (642, 643, 644, 645), (642, 645, 646, 647), (648, 649, 650, 651), (648, 651, 652, 653), (654, 655, 656, 657), (654, 657, 658, 659), (660, 661, 662, 663), (660, 663, 664, 665), (666, 667, 668, 669), (666, 669, 670, 671), (672, 673, 674, 675), (672, 675, 676, 677), (678, 679, 680, 681), (678, 681, 682, 683), (684, 685, 686, 687), (684, 687, 688, 689), (690, 691, 692, 693), (690, 693, 694, 695), (696, 697, 698, 699), (696, 699, 700, 701), (702, 703, 704, 705), (702, 705, 706, 707), (708, 709, 710, 711), (708, 711, 712, 713), (714, 715, 716, 717), (714, 717, 718, 719), (720, 721, 722, 723), (720, 723, 724, 725), (726, 727, 728, 729), (726, 729, 730, 731), (732, 733, 734, 735), (732, 735, 736, 737), (738, 739, 740, 741), (738, 741, 742, 743), (744, 745, 746, 747), (744, 747, 748, 749), (750, 751, 752, 753), (750, 753, 754, 755), (756, 757, 758, 759), (756, 759, 760, 761), (762, 763, 764, 765), (762, 765, 766, 767), (768, 769, 770, 771), (768, 771, 772, 773), (774, 775, 776, 777), (774, 777, 778, 779), (780, 781, 782, 783), (780, 783, 784, 785), (786, 787, 788, 789), (786, 789, 790, 791), (792, 793, 794, 795), (792, 795, 796, 797), (798, 799, 800, 801), (798, 801, 802, 803), (804, 805, 806, 807), (804, 807, 808, 809), (810, 811, 812, 813), (810, 813, 814, 815), (816, 817, 818, 819), (816, 819, 820, 821), (822, 823, 824, 825), (822, 825, 826, 827), (828, 829, 830, 831), (828, 831, 832, 833), (834, 835, 836, 837), (834, 837, 838, 839), (840, 841, 842, 843), (840, 843, 844, 845), (846, 847, 848, 849), (846, 849, 850, 851), (852, 853, 854, 855), (852, 855, 856, 857), (858, 859, 860, 861), (858, 861, 862, 863), (864, 865, 866, 867), (864, 867, 868, 869), (870, 871, 872, 873), (870, 873, 874, 875), (876, 877, 878, 879), (876, 879, 880, 881), (882, 883, 884, 885), (882, 885, 886, 887), (888, 889, 890, 891), (888, 891, 892, 893), (894, 895, 896, 897), (894, 897, 898, 899), (900, 901, 902, 903), (900, 903, 904, 905), (906, 907, 908, 909), (906, 909, 910, 911), (912, 913, 914, 915), (912, 915, 916, 917), (918, 919, 920, 921), (918, 921, 922, 923), (924, 925, 926, 927), (924, 927, 928, 929), (930, 931, 932, 933), (930, 933, 934, 935), (936, 937, 938, 939), (936, 939, 940, 941), (942, 943, 944, 945), (942, 945, 946, 947), (948, 949, 950, 951), (948, 951, 952, 953), (954, 955, 956, 957), (954, 957, 958, 959), (960, 961, 962, 963), (960, 963, 964, 965), (966, 967, 968, 969), (966, 969, 970, 971), (972, 973, 974, 975), (972, 975, 976, 977), (978, 979, 980, 981), (978, 981, 982, 983), (984, 985, 986, 987), (984, 987, 988, 989)])
_uv = me_leaves.uv_layers.new(name='leafUV')
_uv.uv.foreach_set('vector', [0.5, 0.0, -22.26, 0.3333, -22.26, 0.6667, 0.5, 1.0, 0.5, 0.0, 0.5, 1.0, 23.26, 0.6667, 23.26, 0.3333, 0.5, 0.0, -22.26, 0.3333, -22.26, 0.6667, 0.5, 1.0, 0.5, 0.0, 0.5, 1.0, 23.26, 0.6667, 23.26, 0.3333, 0.5, 0.0, -22.26, 0.3333, -22.26, 0.6667, 0.5, 1.0, 0.5, 0.0, 0.5, 1.0, 23.26, 0.6667, 23.26, 0.3333, 0.5, 0.0, -22.26, 0.3333, -22.26, 0.6667, 0.5, 1.0, 0.5, 0.0, 0.5, 1.0, 23.26, 0.6667, 23.26, 0.3333, 0.5, 0.0, -22.26, 0.3333, -22.26, 0.6667, 0.5, 1.0, 0.5, 0.0, 0.5, 1.0, 23.26, 0.6667, 23.26, 0.3333, 0.5, 0.0, -22.26, 0.3333, -22.26, 0.6667, 0.5, 1.0, 0.5, 0.0, 0.5, 1.0, 23.26, 0.6667, 23.26, 0.3333, 0.5, 0.0, -22.26, 0.3333, -22.26, 0.6667, 0.5, 1.0, 0.5, 0.0, 0.5, 1.0, 23.26, 0.6667, 23.26, 0.3333, 0.5, 0.0, -22.26, 0.3333, -22.26, 0.6667, 0.5, 1.0, 0.5, 0.0, 0.5, 1.0, 23.26, 0.6667, 23.26, 0.3333, 0.5, 0.0, -22.26, 0.3333, -22.26, 0.6667, 0.5, 1.0, 0.5, 0.0, 0.5, 1.0, 23.26, 0.6667, 23.26, 0.3333, 0.5, 0.0, -22.26, 0.3333, -22.26, 0.6667, 0.5, 1.0, 0.5, 0.0, 0.5, 1.0, 23.26, 0.6667, 23.26, 0.3333, 0.5, 0.0, -22.26, 0.3333, -22.26, 0.6667, 0.5, 1.0, 0.5, 0.0, 0.5, 1.0, 23.26, 0.6667, 23.26, 0.3333, 0.5, 0.0, -22.26, 0.3333, -22.26, 0.6667, 0.5, 1.0, 0.5, 0.0, 0.5, 1.0, 23.26, 0.6667, 23.26, 0.3333, 0.5, 0.0, -22.26, 0.3333, -22.26, 0.6667, 0.5, 1.0, 0.5, 0.0, 0.5, 1.0, 23.26, 0.6667, 23.26, 0.3333, 0.5, 0.0, -22.26, 0.3333, -22.26, 0.6667, 0.5, 1.0, 0.5, 0.0, 0.5, 1.0, 23.26, 0.6667, 23.26, 0.3333, 0.5, 0.0, -22.26, 0.3333, -22.26, 0.6667, 0.5, 1.0, 0.5, 0.0, 0.5, 1.0, 23.26, 0.6667, 23.26, 0.3333, 0.5, 0.0, -22.26, 0.3333, -22.26, 0.6667, 0.5, 1.0, 0.5, 0.0, 0.5, 1.0, 23.26, 0.6667, 23.26, 0.3333, 0.5, 0.0, -22.26, 0.3333, -22.26, 0.6667, 0.5, 1.0, 0.5, 0.0, 0.5, 1.0, 23.26, 0.6667, 23.26, 0.3333, 0.5, 0.0, -22.26, 0.3333, -22.26, 0.6667, 0.5, 1.0, 0.5, 0.0, 0.5, 1.0, 23.26, 0.6667, 23.26, 0.3333, 0.5, 0.0, -22.26, 0.3333, -22.26, 0.6667, 0.5, 1.0, 0.5, 0.0, 0.5, 1.0, 23.26, 0.6667, 23.26, 0.3333, 0.5, 0.0, -22.26, 0.3333, -22.26, 0.6667, 0.5, 1.0, 0.5, 0.0, 0.5, 1.0, 23.26, 0.6667, 23.26, 0.3333, 0.5, 0.0, -22.26, 0.3333, -22.26, 0.6667, 0.5, 1.0, 0.5, 0.0, 0.5, 1.0, 23.26, 0.6667, 23.26, 0.3333, 0.5, 0.0, -22.26, 0.3333, -22.26, 0.6667, 0.5, 1.0, 0.5, 0.0, 0.5, 1.0, 23.26, 0.6667, 23.26, 0.3333, 0.5, 0.0, -22.26, 0.3333, -22.26, 0.6667, 0.5, 1.0, 0.5, 0.0, 0.5, 1.0, 23.26, 0.6667, 23.26, 0.3333, 0.5, 0.0, -22.26, 0.3333, -22.26, 0.6667, 0.5, 1.0, 0.5, 0.0, 0.5, 1.0, 23.26, 0.6667, 23.26, 0.3333, 0.5, 0.0, -22.26, 0.3333, -22.26, 0.6667, 0.5, 1.0, 0.5, 0.0, 0.5, 1.0, 23.26, 0.6667, 23.26, 0.3333, 0.5, 0.0, -22.26, 0.3333, -22.26, 0.6667, 0.5, 1.0, 0.5, 0.0, 0.5, 1.0, 23.26, 0.6667, 23.26, 0.3333, 0.5, 0.0, -22.26, 0.3333, -22.26, 0.6667, 0.5, 1.0, 0.5, 0.0, 0.5, 1.0, 23.26, 0.6667, 23.26, 0.3333, 0.5, 0.0, -22.26, 0.3333, -22.26, 0.6667, 0.5, 1.0, 0.5, 0.0, 0.5, 1.0, 23.26, 0.6667, 23.26, 0.3333, 0.5, 0.0, -22.26, 0.3333, -22.26, 0.6667, 0.5, 1.0, 0.5, 0.0, 0.5, 1.0, 23.26, 0.6667, 23.26, 0.3333, 0.5, 0.0, -22.26, 0.3333, -22.26, 0.6667, 0.5, 1.0, 0.5, 0.0, 0.5, 1.0, 23.26, 0.6667, 23.26, 0.3333, 0.5, 0.0, -22.26, 0.3333, -22.26, 0.6667, 0.5, 1.0, 0.5, 0.0, 0.5, 1.0, 23.26, 0.6667, 23.26, 0.3333, 0.5, 0.0, -22.26, 0.3333, -22.26, 0.6667, 0.5, 1.0, 0.5, 0.0, 0.5, 1.0, 23.26, 0.6667, 23.26, 0.3333, 0.5, 0.0, -22.26, 0.3333, -22.26, 0.6667, 0.5, 1.0, 0.5, 0.0, 0.5, 1.0, 23.26, 0.6667, 23.26, 0.3333, 0.5, 0.0, -22.26, 0.3333, -22.26, 0.6667, 0.5, 1.0, 0.5, 0.0, 0.5, 1.0, 23.26, 0.6667, 23.26, 0.3333, 0.5, 0.0, -22.26, 0.3333, -22.26, 0.6667, 0.5, 1.0, 0.5, 0.0, 0.5, 1.0, 23.26, 0.6667, 23.26, 0.3333, 0.5, 0.0, -22.26, 0.3333, -22.26, 0.6667, 0.5, 1.0, 0.5, 0.0, 0.5, 1.0, 23.26, 0.6667, 23.26, 0.3333, 0.5, 0.0, -22.26, 0.3333, -22.26, 0.6667, 0.5, 1.0, 0.5, 0.0, 0.5, 1.0, 23.26, 0.6667, 23.26, 0.3333, 0.5, 0.0, -22.26, 0.3333, -22.26, 0.6667, 0.5, 1.0, 0.5, 0.0, 0.5, 1.0, 23.26, 0.6667, 23.26, 0.3333, 0.5, 0.0, -22.26, 0.3333, -22.26, 0.6667, 0.5, 1.0, 0.5, 0.0, 0.5, 1.0, 23.26, 0.6667, 23.26, 0.3333, 0.5, 0.0, -22.26, 0.3333, -22.26, 0.6667, 0.5, 1.0, 0.5, 0.0, 0.5, 1.0, 23.26, 0.6667, 23.26, 0.3333, 0.5, 0.0, -22.26, 0.3333, -22.26, 0.6667, 0.5, 1.0, 0.5, 0.0, 0.5, 1.0, 23.26, 0.6667, 23.26, 0.3333, 0.5, 0.0, -22.26, 0.3333, -22.26, 0.6667, 0.5, 1.0, 0.5, 0.0, 0.5, 1.0, 23.26, 0.6667, 23.26, 0.3333, 0.5, 0.0, -22.26, 0.3333, -22.26, 0.6667, 0.5, 1.0, 0.5, 0.0, 0.5, 1.0, 23.26, 0.6667, 23.26, 0.3333, 0.5, 0.0, -22.26, 0.3333, -22.26, 0.6667, 0.5, 1.0, 0.5, 0.0, 0.5, 1.0, 23.26, 0.6667, 23.26, 0.3333, 0.5, 0.0, -22.26, 0.3333, -22.26, 0.6667, 0.5, 1.0, 0.5, 0.0, 0.5, 1.0, 23.26, 0.6667, 23.26, 0.3333, 0.5, 0.0, -22.26, 0.3333, -22.26, 0.6667, 0.5, 1.0, 0.5, 0.0, 0.5, 1.0, 23.26, 0.6667, 23.26, 0.3333, 0.5, 0.0, -22.26, 0.3333, -22.26, 0.6667, 0.5, 1.0, 0.5, 0.0, 0.5, 1.0, 23.26, 0.6667, 23.26, 0.3333, 0.5, 0.0, -22.26, 0.3333, -22.26, 0.6667, 0.5, 1.0, 0.5, 0.0, 0.5, 1.0, 23.26, 0.6667, 23.26, 0.3333, 0.5, 0.0, -22.26, 0.3333, -22.26, 0.6667, 0.5, 1.0, 0.5, 0.0, 0.5, 1.0, 23.26, 0.6667, 23.26, 0.3333, 0.5, 0.0, -22.26, 0.3333, -22.26, 0.6667, 0.5, 1.0, 0.5, 0.0, 0.5, 1.0, 23.26, 0.6667, 23.26, 0.3333, 0.5, 0.0, -22.26, 0.3333, -22.26, 0.6667, 0.5, 1.0, 0.5, 0.0, 0.5, 1.0, 23.26, 0.6667, 23.26, 0.3333, 0.5, 0.0, -22.26, 0.3333, -22.26, 0.6667, 0.5, 1.0, 0.5, 0.0, 0.5, 1.0, 23.26, 0.6667, 23.26, 0.3333, 0.5, 0.0, -22.26, 0.3333, -22.26, 0.6667, 0.5, 1.0, 0.5, 0.0, 0.5, 1.0, 23.26, 0.6667, 23.26, 0.3333, 0.5, 0.0, -22.26, 0.3333, -22.26, 0.6667, 0.5, 1.0, 0.5, 0.0, 0.5, 1.0, 23.26, 0.6667, 23.26, 0.3333, 0.5, 0.0, -22.26, 0.3333, -22.26, 0.6667, 0.5, 1.0, 0.5, 0.0, 0.5, 1.0, 23.26, 0.6667, 23.26, 0.3333, 0.5, 0.0, -22.26, 0.3333, -22.26, 0.6667, 0.5, 1.0, 0.5, 0.0, 0.5, 1.0, 23.26, 0.6667, 23.26, 0.3333, 0.5, 0.0, -22.26, 0.3333, -22.26, 0.6667, 0.5, 1.0, 0.5, 0.0, 0.5, 1.0, 23.26, 0.6667, 23.26, 0.3333, 0.5, 0.0, -22.26, 0.3333, -22.26, 0.6667, 0.5, 1.0, 0.5, 0.0, 0.5, 1.0, 23.26, 0.6667, 23.26, 0.3333, 0.5, 0.0, -22.26, 0.3333, -22.26, 0.6667, 0.5, 1.0, 0.5, 0.0, 0.5, 1.0, 23.26, 0.6667, 23.26, 0.3333, 0.5, 0.0, -22.26, 0.3333, -22.26, 0.6667, 0.5, 1.0, 0.5, 0.0, 0.5, 1.0, 23.26, 0.6667, 23.26, 0.3333, 0.5, 0.0, -22.26, 0.3333, -22.26, 0.6667, 0.5, 1.0, 0.5, 0.0, 0.5, 1.0, 23.26, 0.6667, 23.26, 0.3333, 0.5, 0.0, -22.26, 0.3333, -22.26, 0.6667, 0.5, 1.0, 0.5, 0.0, 0.5, 1.0, 23.26, 0.6667, 23.26, 0.3333, 0.5, 0.0, -22.26, 0.3333, -22.26, 0.6667, 0.5, 1.0, 0.5, 0.0, 0.5, 1.0, 23.26, 0.6667, 23.26, 0.3333, 0.5, 0.0, -22.26, 0.3333, -22.26, 0.6667, 0.5, 1.0, 0.5, 0.0, 0.5, 1.0, 23.26, 0.6667, 23.26, 0.3333, 0.5, 0.0, -22.26, 0.3333, -22.26, 0.6667, 0.5, 1.0, 0.5, 0.0, 0.5, 1.0, 23.26, 0.6667, 23.26, 0.3333, 0.5, 0.0, -22.26, 0.3333, -22.26, 0.6667, 0.5, 1.0, 0.5, 0.0, 0.5, 1.0, 23.26, 0.6667, 23.26, 0.3333, 0.5, 0.0, -22.26, 0.3333, -22.26, 0.6667, 0.5, 1.0, 0.5, 0.0, 0.5, 1.0, 23.26, 0.6667, 23.26, 0.3333, 0.5, 0.0, -22.26, 0.3333, -22.26, 0.6667, 0.5, 1.0, 0.5, 0.0, 0.5, 1.0, 23.26, 0.6667, 23.26, 0.3333, 0.5, 0.0, -22.26, 0.3333, -22.26, 0.6667, 0.5, 1.0, 0.5, 0.0, 0.5, 1.0, 23.26, 0.6667, 23.26, 0.3333, 0.5, 0.0, -22.26, 0.3333, -22.26, 0.6667, 0.5, 1.0, 0.5, 0.0, 0.5, 1.0, 23.26, 0.6667, 23.26, 0.3333, 0.5, 0.0, -22.26, 0.3333, -22.26, 0.6667, 0.5, 1.0, 0.5, 0.0, 0.5, 1.0, 23.26, 0.6667, 23.26, 0.3333, 0.5, 0.0, -22.26, 0.3333, -22.26, 0.6667, 0.5, 1.0, 0.5, 0.0, 0.5, 1.0, 23.26, 0.6667, 23.26, 0.3333, 0.5, 0.0, -22.26, 0.3333, -22.26, 0.6667, 0.5, 1.0, 0.5, 0.0, 0.5, 1.0, 23.26, 0.6667, 23.26, 0.3333, 0.5, 0.0, -22.26, 0.3333, -22.26, 0.6667, 0.5, 1.0, 0.5, 0.0, 0.5, 1.0, 23.26, 0.6667, 23.26, 0.3333, 0.5, 0.0, -22.26, 0.3333, -22.26, 0.6667, 0.5, 1.0, 0.5, 0.0, 0.5, 1.0, 23.26, 0.6667, 23.26, 0.3333, 0.5, 0.0, -22.26, 0.3333, -22.26, 0.6667, 0.5, 1.0, 0.5, 0.0, 0.5, 1.0, 23.26, 0.6667, 23.26, 0.3333, 0.5, 0.0, -22.26, 0.3333, -22.26, 0.6667, 0.5, 1.0, 0.5, 0.0, 0.5, 1.0, 23.26, 0.6667, 23.26, 0.3333, 0.5, 0.0, -22.26, 0.3333, -22.26, 0.6667, 0.5, 1.0, 0.5, 0.0, 0.5, 1.0, 23.26, 0.6667, 23.26, 0.3333, 0.5, 0.0, -22.26, 0.3333, -22.26, 0.6667, 0.5, 1.0, 0.5, 0.0, 0.5, 1.0, 23.26, 0.6667, 23.26, 0.3333, 0.5, 0.0, -22.26, 0.3333, -22.26, 0.6667, 0.5, 1.0, 0.5, 0.0, 0.5, 1.0, 23.26, 0.6667, 23.26, 0.3333, 0.5, 0.0, -22.26, 0.3333, -22.26, 0.6667, 0.5, 1.0, 0.5, 0.0, 0.5, 1.0, 23.26, 0.6667, 23.26, 0.3333, 0.5, 0.0, -22.26, 0.3333, -22.26, 0.6667, 0.5, 1.0, 0.5, 0.0, 0.5, 1.0, 23.26, 0.6667, 23.26, 0.3333, 0.5, 0.0, -22.26, 0.3333, -22.26, 0.6667, 0.5, 1.0, 0.5, 0.0, 0.5, 1.0, 23.26, 0.6667, 23.26, 0.3333, 0.5, 0.0, -22.26, 0.3333, -22.26, 0.6667, 0.5, 1.0, 0.5, 0.0, 0.5, 1.0, 23.26, 0.6667, 23.26, 0.3333, 0.5, 0.0, -22.26, 0.3333, -22.26, 0.6667, 0.5, 1.0, 0.5, 0.0, 0.5, 1.0, 23.26, 0.6667, 23.26, 0.3333, 0.5, 0.0, -22.26, 0.3333, -22.26, 0.6667, 0.5, 1.0, 0.5, 0.0, 0.5, 1.0, 23.26, 0.6667, 23.26, 0.3333, 0.5, 0.0, -22.26, 0.3333, -22.26, 0.6667, 0.5, 1.0, 0.5, 0.0, 0.5, 1.0, 23.26, 0.6667, 23.26, 0.3333, 0.5, 0.0, -22.26, 0.3333, -22.26, 0.6667, 0.5, 1.0, 0.5, 0.0, 0.5, 1.0, 23.26, 0.6667, 23.26, 0.3333, 0.5, 0.0, -22.26, 0.3333, -22.26, 0.6667, 0.5, 1.0, 0.5, 0.0, 0.5, 1.0, 23.26, 0.6667, 23.26, 0.3333, 0.5, 0.0, -22.26, 0.3333, -22.26, 0.6667, 0.5, 1.0, 0.5, 0.0, 0.5, 1.0, 23.26, 0.6667, 23.26, 0.3333, 0.5, 0.0, -22.26, 0.3333, -22.26, 0.6667, 0.5, 1.0, 0.5, 0.0, 0.5, 1.0, 23.26, 0.6667, 23.26, 0.3333, 0.5, 0.0, -22.26, 0.3333, -22.26, 0.6667, 0.5, 1.0, 0.5, 0.0, 0.5, 1.0, 23.26, 0.6667, 23.26, 0.3333, 0.5, 0.0, -22.26, 0.3333, -22.26, 0.6667, 0.5, 1.0, 0.5, 0.0, 0.5, 1.0, 23.26, 0.6667, 23.26, 0.3333, 0.5, 0.0, -22.26, 0.3333, -22.26, 0.6667, 0.5, 1.0, 0.5, 0.0, 0.5, 1.0, 23.26, 0.6667, 23.26, 0.3333, 0.5, 0.0, -22.26, 0.3333, -22.26, 0.6667, 0.5, 1.0, 0.5, 0.0, 0.5, 1.0, 23.26, 0.6667, 23.26, 0.3333, 0.5, 0.0, -22.26, 0.3333, -22.26, 0.6667, 0.5, 1.0, 0.5, 0.0, 0.5, 1.0, 23.26, 0.6667, 23.26, 0.3333, 0.5, 0.0, -22.26, 0.3333, -22.26, 0.6667, 0.5, 1.0, 0.5, 0.0, 0.5, 1.0, 23.26, 0.6667, 23.26, 0.3333, 0.5, 0.0, -22.26, 0.3333, -22.26, 0.6667, 0.5, 1.0, 0.5, 0.0, 0.5, 1.0, 23.26, 0.6667, 23.26, 0.3333, 0.5, 0.0, -22.26, 0.3333, -22.26, 0.6667, 0.5, 1.0, 0.5, 0.0, 0.5, 1.0, 23.26, 0.6667, 23.26, 0.3333, 0.5, 0.0, -22.26, 0.3333, -22.26, 0.6667, 0.5, 1.0, 0.5, 0.0, 0.5, 1.0, 23.26, 0.6667, 23.26, 0.3333, 0.5, 0.0, -22.26, 0.3333, -22.26, 0.6667, 0.5, 1.0, 0.5, 0.0, 0.5, 1.0, 23.26, 0.6667, 23.26, 0.3333, 0.5, 0.0, -22.26, 0.3333, -22.26, 0.6667, 0.5, 1.0, 0.5, 0.0, 0.5, 1.0, 23.26, 0.6667, 23.26, 0.3333, 0.5, 0.0, -22.26, 0.3333, -22.26, 0.6667, 0.5, 1.0, 0.5, 0.0, 0.5, 1.0, 23.26, 0.6667, 23.26, 0.3333, 0.5, 0.0, -22.26, 0.3333, -22.26, 0.6667, 0.5, 1.0, 0.5, 0.0, 0.5, 1.0, 23.26, 0.6667, 23.26, 0.3333, 0.5, 0.0, -22.26, 0.3333, -22.26, 0.6667, 0.5, 1.0, 0.5, 0.0, 0.5, 1.0, 23.26, 0.6667, 23.26, 0.3333, 0.5, 0.0, -22.26, 0.3333, -22.26, 0.6667, 0.5, 1.0, 0.5, 0.0, 0.5, 1.0, 23.26, 0.6667, 23.26, 0.3333, 0.5, 0.0, -22.26, 0.3333, -22.26, 0.6667, 0.5, 1.0, 0.5, 0.0, 0.5, 1.0, 23.26, 0.6667, 23.26, 0.3333, 0.5, 0.0, -22.26, 0.3333, -22.26, 0.6667, 0.5, 1.0, 0.5, 0.0, 0.5, 1.0, 23.26, 0.6667, 23.26, 0.3333, 0.5, 0.0, -22.26, 0.3333, -22.26, 0.6667, 0.5, 1.0, 0.5, 0.0, 0.5, 1.0, 23.26, 0.6667, 23.26, 0.3333, 0.5, 0.0, -22.26, 0.3333, -22.26, 0.6667, 0.5, 1.0, 0.5, 0.0, 0.5, 1.0, 23.26, 0.6667, 23.26, 0.3333, 0.5, 0.0, -22.26, 0.3333, -22.26, 0.6667, 0.5, 1.0, 0.5, 0.0, 0.5, 1.0, 23.26, 0.6667, 23.26, 0.3333, 0.5, 0.0, -22.26, 0.3333, -22.26, 0.6667, 0.5, 1.0, 0.5, 0.0, 0.5, 1.0, 23.26, 0.6667, 23.26, 0.3333, 0.5, 0.0, -22.26, 0.3333, -22.26, 0.6667, 0.5, 1.0, 0.5, 0.0, 0.5, 1.0, 23.26, 0.6667, 23.26, 0.3333, 0.5, 0.0, -22.26, 0.3333, -22.26, 0.6667, 0.5, 1.0, 0.5, 0.0, 0.5, 1.0, 23.26, 0.6667, 23.26, 0.3333, 0.5, 0.0, -22.26, 0.3333, -22.26, 0.6667, 0.5, 1.0, 0.5, 0.0, 0.5, 1.0, 23.26, 0.6667, 23.26, 0.3333, 0.5, 0.0, -22.26, 0.3333, -22.26, 0.6667, 0.5, 1.0, 0.5, 0.0, 0.5, 1.0, 23.26, 0.6667, 23.26, 0.3333, 0.5, 0.0, -22.26, 0.3333, -22.26, 0.6667, 0.5, 1.0, 0.5, 0.0, 0.5, 1.0, 23.26, 0.6667, 23.26, 0.3333, 0.5, 0.0, -22.26, 0.3333, -22.26, 0.6667, 0.5, 1.0, 0.5, 0.0, 0.5, 1.0, 23.26, 0.6667, 23.26, 0.3333, 0.5, 0.0, -22.26, 0.3333, -22.26, 0.6667, 0.5, 1.0, 0.5, 0.0, 0.5, 1.0, 23.26, 0.6667, 23.26, 0.3333, 0.5, 0.0, -22.26, 0.3333, -22.26, 0.6667, 0.5, 1.0, 0.5, 0.0, 0.5, 1.0, 23.26, 0.6667, 23.26, 0.3333, 0.5, 0.0, -22.26, 0.3333, -22.26, 0.6667, 0.5, 1.0, 0.5, 0.0, 0.5, 1.0, 23.26, 0.6667, 23.26, 0.3333, 0.5, 0.0, -22.26, 0.3333, -22.26, 0.6667, 0.5, 1.0, 0.5, 0.0, 0.5, 1.0, 23.26, 0.6667, 23.26, 0.3333, 0.5, 0.0, -22.26, 0.3333, -22.26, 0.6667, 0.5, 1.0, 0.5, 0.0, 0.5, 1.0, 23.26, 0.6667, 23.26, 0.3333, 0.5, 0.0, -22.26, 0.3333, -22.26, 0.6667, 0.5, 1.0, 0.5, 0.0, 0.5, 1.0, 23.26, 0.6667, 23.26, 0.3333, 0.5, 0.0, -22.26, 0.3333, -22.26, 0.6667, 0.5, 1.0, 0.5, 0.0, 0.5, 1.0, 23.26, 0.6667, 23.26, 0.3333, 0.5, 0.0, -22.26, 0.3333, -22.26, 0.6667, 0.5, 1.0, 0.5, 0.0, 0.5, 1.0, 23.26, 0.6667, 23.26, 0.3333, 0.5, 0.0, -22.26, 0.3333, -22.26, 0.6667, 0.5, 1.0, 0.5, 0.0, 0.5, 1.0, 23.26, 0.6667, 23.26, 0.3333, 0.5, 0.0, -22.26, 0.3333, -22.26, 0.6667, 0.5, 1.0, 0.5, 0.0, 0.5, 1.0, 23.26, 0.6667, 23.26, 0.3333, 0.5, 0.0, -22.26, 0.3333, -22.26, 0.6667, 0.5, 1.0, 0.5, 0.0, 0.5, 1.0, 23.26, 0.6667, 23.26, 0.3333, 0.5, 0.0, -22.26, 0.3333, -22.26, 0.6667, 0.5, 1.0, 0.5, 0.0, 0.5, 1.0, 23.26, 0.6667, 23.26, 0.3333, 0.5, 0.0, -22.26, 0.3333, -22.26, 0.6667, 0.5, 1.0, 0.5, 0.0, 0.5, 1.0, 23.26, 0.6667, 23.26, 0.3333, 0.5, 0.0, -22.26, 0.3333, -22.26, 0.6667, 0.5, 1.0, 0.5, 0.0, 0.5, 1.0, 23.26, 0.6667, 23.26, 0.3333, 0.5, 0.0, -22.26, 0.3333, -22.26, 0.6667, 0.5, 1.0, 0.5, 0.0, 0.5, 1.0, 23.26, 0.6667, 23.26, 0.3333, 0.5, 0.0, -22.26, 0.3333, -22.26, 0.6667, 0.5, 1.0, 0.5, 0.0, 0.5, 1.0, 23.26, 0.6667, 23.26, 0.3333, 0.5, 0.0, -22.26, 0.3333, -22.26, 0.6667, 0.5, 1.0, 0.5, 0.0, 0.5, 1.0, 23.26, 0.6667, 23.26, 0.3333, 0.5, 0.0, -22.26, 0.3333, -22.26, 0.6667, 0.5, 1.0, 0.5, 0.0, 0.5, 1.0, 23.26, 0.6667, 23.26, 0.3333, 0.5, 0.0, -22.26, 0.3333, -22.26, 0.6667, 0.5, 1.0, 0.5, 0.0, 0.5, 1.0, 23.26, 0.6667, 23.26, 0.3333, 0.5, 0.0, -22.26, 0.3333, -22.26, 0.6667, 0.5, 1.0, 0.5, 0.0, 0.5, 1.0, 23.26, 0.6667, 23.26, 0.3333, 0.5, 0.0, -22.26, 0.3333, -22.26, 0.6667, 0.5, 1.0, 0.5, 0.0, 0.5, 1.0, 23.26, 0.6667, 23.26, 0.3333, 0.5, 0.0, -22.26, 0.3333, -22.26, 0.6667, 0.5, 1.0, 0.5, 0.0, 0.5, 1.0, 23.26, 0.6667, 23.26, 0.3333, 0.5, 0.0, -22.26, 0.3333, -22.26, 0.6667, 0.5, 1.0, 0.5, 0.0, 0.5, 1.0, 23.26, 0.6667, 23.26, 0.3333, 0.5, 0.0, -22.26, 0.3333, -22.26, 0.6667, 0.5, 1.0, 0.5, 0.0, 0.5, 1.0, 23.26, 0.6667, 23.26, 0.3333, 0.5, 0.0, -22.26, 0.3333, -22.26, 0.6667, 0.5, 1.0, 0.5, 0.0, 0.5, 1.0, 23.26, 0.6667, 23.26, 0.3333, 0.5, 0.0, -22.26, 0.3333, -22.26, 0.6667, 0.5, 1.0, 0.5, 0.0, 0.5, 1.0, 23.26, 0.6667, 23.26, 0.3333, 0.5, 0.0, -22.26, 0.3333, -22.26, 0.6667, 0.5, 1.0, 0.5, 0.0, 0.5, 1.0, 23.26, 0.6667, 23.26, 0.3333, 0.5, 0.0, -22.26, 0.3333, -22.26, 0.6667, 0.5, 1.0, 0.5, 0.0, 0.5, 1.0, 23.26, 0.6667, 23.26, 0.3333, 0.5, 0.0, -22.26, 0.3333, -22.26, 0.6667, 0.5, 1.0, 0.5, 0.0, 0.5, 1.0, 23.26, 0.6667, 23.26, 0.3333, 0.5, 0.0, -22.26, 0.3333, -22.26, 0.6667, 0.5, 1.0, 0.5, 0.0, 0.5, 1.0, 23.26, 0.6667, 23.26, 0.3333, 0.5, 0.0, -22.26, 0.3333, -22.26, 0.6667, 0.5, 1.0, 0.5, 0.0, 0.5, 1.0, 23.26, 0.6667, 23.26, 0.3333, 0.5, 0.0, -22.26, 0.3333, -22.26, 0.6667, 0.5, 1.0, 0.5, 0.0, 0.5, 1.0, 23.26, 0.6667, 23.26, 0.3333, 0.5, 0.0, -22.26, 0.3333, -22.26, 0.6667, 0.5, 1.0, 0.5, 0.0, 0.5, 1.0, 23.26, 0.6667, 23.26, 0.3333, 0.5, 0.0, -22.26, 0.3333, -22.26, 0.6667, 0.5, 1.0, 0.5, 0.0, 0.5, 1.0, 23.26, 0.6667, 23.26, 0.3333, 0.5, 0.0, -22.26, 0.3333, -22.26, 0.6667, 0.5, 1.0, 0.5, 0.0, 0.5, 1.0, 23.26, 0.6667, 23.26, 0.3333, 0.5, 0.0, -22.26, 0.3333, -22.26, 0.6667, 0.5, 1.0, 0.5, 0.0, 0.5, 1.0, 23.26, 0.6667, 23.26, 0.3333, 0.5, 0.0, -22.26, 0.3333, -22.26, 0.6667, 0.5, 1.0, 0.5, 0.0, 0.5, 1.0, 23.26, 0.6667, 23.26, 0.3333, 0.5, 0.0, -22.26, 0.3333, -22.26, 0.6667, 0.5, 1.0, 0.5, 0.0, 0.5, 1.0, 23.26, 0.6667, 23.26, 0.3333, 0.5, 0.0, -22.26, 0.3333, -22.26, 0.6667, 0.5, 1.0, 0.5, 0.0, 0.5, 1.0, 23.26, 0.6667, 23.26, 0.3333, 0.5, 0.0, -22.26, 0.3333, -22.26, 0.6667, 0.5, 1.0, 0.5, 0.0, 0.5, 1.0, 23.26, 0.6667, 23.26, 0.3333, 0.5, 0.0, -22.26, 0.3333, -22.26, 0.6667, 0.5, 1.0, 0.5, 0.0, 0.5, 1.0, 23.26, 0.6667, 23.26, 0.3333, 0.5, 0.0, -22.26, 0.3333, -22.26, 0.6667, 0.5, 1.0, 0.5, 0.0, 0.5, 1.0, 23.26, 0.6667, 23.26, 0.3333, 0.5, 0.0, -22.26, 0.3333, -22.26, 0.6667, 0.5, 1.0, 0.5, 0.0, 0.5, 1.0, 23.26, 0.6667, 23.26, 0.3333, 0.5, 0.0, -22.26, 0.3333, -22.26, 0.6667, 0.5, 1.0, 0.5, 0.0, 0.5, 1.0, 23.26, 0.6667, 23.26, 0.3333, 0.5, 0.0, -22.26, 0.3333, -22.26, 0.6667, 0.5, 1.0, 0.5, 0.0, 0.5, 1.0, 23.26, 0.6667, 23.26, 0.3333, 0.5, 0.0, -22.26, 0.3333, -22.26, 0.6667, 0.5, 1.0, 0.5, 0.0, 0.5, 1.0, 23.26, 0.6667, 23.26, 0.3333, 0.5, 0.0, -22.26, 0.3333, -22.26, 0.6667, 0.5, 1.0, 0.5, 0.0, 0.5, 1.0, 23.26, 0.6667, 23.26, 0.3333])
me_leaves.materials.append(mat_hoja)
me_leaves.update()
me_cube_001 = bpy.data.meshes.new('Cube.001')
me_cube_001.from_pydata([(-0.7834, -0.7834, 0.7834), (-0.7834, 0.7834, 0.7834), (0.7834, -0.7834, 0.7834), (0.7834, 0.7834, 0.7834), (-0.7399, -0.7399, -0.3271), (-0.7399, 0.7399, -0.3271), (0.7399, 0.7399, -0.3271), (0.7399, -0.7399, -0.3271), (0.7834, -0.7834, -0.3271), (-0.7834, -0.7834, -0.3271), (0.7834, 0.7834, -0.3271), (-0.7834, 0.7834, -0.3271)], [], [(9, 0, 1, 11), (11, 1, 3, 10), (10, 3, 2, 8), (8, 2, 0, 9), (3, 1, 0, 2), (7, 4, 5, 6), (4, 7, 8, 9), (7, 6, 10, 8), (6, 5, 11, 10), (5, 4, 9, 11)])
_uv = me_cube_001.uv_layers.new(name='UVMap')
_uv.uv.foreach_set('vector', [0.5135, 0.0, 0.625, 0.0, 0.625, 0.25, 0.5135, 0.25, 0.5135, 0.25, 0.625, 0.25, 0.625, 0.5, 0.5135, 0.5, 0.5135, 0.5, 0.625, 0.5, 0.625, 0.75, 0.5135, 0.75, 0.5135, 0.75, 0.625, 0.75, 0.625, 1.0, 0.5135, 1.0, 0.625, 0.5, 0.875, 0.5, 0.875, 0.75, 0.625, 0.75, 0.5135, 0.7248, 0.5135, 0.02524, 0.5135, 0.2525, 0.5135, 0.4975, 0.5135, 0.02524, 0.5135, 0.7248, 0.5135, 0.75, 0.5135, 0.0, 0.5135, 0.7248, 0.5135, 0.4975, 0.5135, 0.5, 0.5135, 0.75, 0.5135, 0.4975, 0.5135, 0.2525, 0.5135, 0.25, 0.5135, 0.5, 0.5135, 0.2525, 0.5135, 0.02524, 0.5135, 0.0, 0.5135, 0.25])
me_cube_001.materials.append(mat_hoja)
me_cube_001.update()
me_plane = bpy.data.meshes.new('Plane')
me_plane.from_pydata([(-2.451, -0.2807, -0.03296), (-2.418, -0.2357, 0.07404), (-2.502, -0.1896, -0.1716), (-2.458, -0.1758, -0.06904), (-2.423, -0.1281, 0.02956), (-2.382, -0.07346, 0.1287), (-2.522, -0.06122, -0.1914), (-2.464, -0.05358, -0.108), (-2.423, -0.01279, -0.01372), (-2.385, 0.03736, 0.0963), (-2.498, 0.09207, -0.1019), (-2.447, 0.1194, -0.008469), (-2.419, 0.1421, 0.07216), (-2.381, -0.1082, 0.1425), (-2.392, -0.2033, 0.1344), (-2.475, 0.1896, 0.03123), (-2.443, -0.3223, -0.02666), (-2.407, -0.2884, 0.0848), (-2.387, 0.06428, 0.09455), (-2.534, 0.08712, -0.1413), (-2.466, -0.2917, -0.08452), (-2.374, -0.06573, 0.1465), (-2.529, 0.167, -0.06481), (-2.383, 0.03878, 0.1003), (-2.505, 0.1914, -0.006743)], [], [(5, 9, 23, 21), (9, 18, 23), (7, 10, 11, 8), (8, 11, 12, 18, 9), (2, 6, 7, 3), (3, 7, 8, 4), (4, 8, 9, 5), (0, 3, 4, 1), (1, 4, 5, 13, 14), (10, 22, 24, 15, 11), (11, 15, 12), (17, 16, 0, 1), (19, 10, 7, 6), (20, 2, 3, 0), (16, 20, 0), (14, 17, 1), (19, 22, 10)])
_uv = me_plane.uv_layers.new(name='UVMap')
_uv.uv.foreach_set('vector', [0.4, 0.8, 0.6, 0.8, 0.6, 0.8065, 0.4, 0.8342, 0.6, 0.8, 0.6473, 0.8, 0.6, 0.8065, 0.6, 0.4, 0.8, 0.4, 0.8, 0.6, 0.6, 0.6, 0.6, 0.6, 0.8, 0.6, 0.8, 0.7357, 0.6473, 0.8, 0.6, 0.8, 0.4, 0.2, 0.6, 0.2, 0.6, 0.4, 0.4, 0.4, 0.4, 0.4, 0.6, 0.4, 0.6, 0.6, 0.4, 0.6, 0.4, 0.6, 0.6, 0.6, 0.6, 0.8, 0.4, 0.8, 0.2, 0.4, 0.4, 0.4, 0.4, 0.6, 0.2, 0.6, 0.2, 0.6, 0.4, 0.6, 0.4, 0.8, 0.337, 0.8, 0.2, 0.7254, 0.8, 0.4, 0.9008, 0.4, 0.9243, 0.5086, 0.9074, 0.6, 0.8, 0.6, 0.8, 0.6, 0.9074, 0.6, 0.8, 0.7357, 0.103, 0.6, 0.1154, 0.4, 0.2, 0.4, 0.2, 0.6, 0.8, 0.2885, 0.8, 0.4, 0.6, 0.4, 0.6, 0.2, 0.2, 0.3117, 0.4, 0.2, 0.4, 0.4, 0.2, 0.4, 0.1154, 0.4, 0.2, 0.3117, 0.2, 0.4, 0.2, 0.7254, 0.103, 0.6, 0.2, 0.6, 0.8, 0.2885, 0.9008, 0.4, 0.8, 0.4])
me_plane.materials.append(mat_hoja)
me_plane.update()

# ---- curves / text
cu_tree_001 = bpy.data.curves.new('tree.001', 'CURVE')
cu_tree_001.dimensions = '3D'
_sp = cu_tree_001.splines.new('BEZIER'); _sp.bezier_points.add(8)
_sp.bezier_points.foreach_set('co', [0.0, 0.0, 0.0, 0.0, 0.0, 0.2048, -0.06132, 0.02574, 0.3984, -0.1094, -0.01032, 0.5582, -0.1496, -0.03774, 0.7154, -0.1862, -0.06442, 0.8861, -0.221, -0.08453, 1.066, -0.2499, -0.1059, 1.252, -0.2819, -0.124, 1.442])
_sp.bezier_points.foreach_set('handle_left', [0.0, 0.0, -0.06826, 0.01213, -0.005094, 0.1259, -0.03776, 0.02921, 0.3221, -0.09181, 0.002283, 0.4952, -0.1351, -0.02753, 0.6537, -0.1726, -0.05543, 0.8191, -0.2087, -0.07657, 0.9953, -0.2382, -0.09824, 1.179, -0.2695, -0.117, 1.368])
_sp.bezier_points.foreach_set('handle_right', [0.0, 0.0, 0.06826, -0.01213, 0.005094, 0.2836, -0.08095, 0.02285, 0.4621, -0.1263, -0.02246, 0.619, -0.1652, -0.04869, 0.7817, -0.2005, -0.07377, 0.9559, -0.2337, -0.09276, 1.138, -0.2619, -0.1137, 1.326, -0.2944, -0.1311, 1.516])
for _p, _l, _r in zip(_sp.bezier_points, ['VECTOR', 'AUTO', 'AUTO', 'AUTO', 'AUTO', 'AUTO', 'AUTO', 'AUTO', 'AUTO'], ['VECTOR', 'AUTO', 'AUTO', 'AUTO', 'AUTO', 'AUTO', 'AUTO', 'AUTO', 'AUTO']): _p.handle_left_type = _l; _p.handle_right_type = _r
_sp.bezier_points.foreach_set('radius', [0.0323, 0.02845, 0.0246, 0.02075, 0.0169, 0.01305, 0.0092, 0.00535, 0.0015])
_sp.resolution_u = 3
_sp = cu_tree_001.splines.new('BEZIER'); _sp.bezier_points.add(7)
_sp.bezier_points.foreach_set('co', [0.0, 0.0, 0.2048, 0.0601, -0.0269, 0.3987, 0.09661, -0.08376, 0.5562, 0.1241, -0.1252, 0.7016, 0.1523, -0.1655, 0.8653, 0.1759, -0.1993, 1.039, 0.1994, -0.2325, 1.222, 0.2191, -0.26, 1.409])
_sp.bezier_points.foreach_set('handle_left', [-0.02003, 0.008967, 0.1401, 0.03973, -0.008279, 0.3236, 0.08349, -0.06362, 0.4937, 0.1138, -0.1101, 0.6445, 0.1424, -0.1513, 0.8009, 0.167, -0.1866, 0.9709, 0.191, -0.2207, 1.15, 0.2114, -0.2493, 1.336])
_sp.bezier_points.foreach_set('handle_right', [0.02003, -0.008967, 0.2694, 0.07715, -0.04249, 0.4615, 0.1084, -0.1018, 0.6122, 0.1356, -0.1421, 0.7651, 0.1627, -0.1803, 0.9326, 0.1854, -0.2128, 1.11, 0.2078, -0.2444, 1.295, 0.2268, -0.2708, 1.482])
for _p, _l, _r in zip(_sp.bezier_points, ['VECTOR', 'AUTO', 'AUTO', 'AUTO', 'AUTO', 'AUTO', 'AUTO', 'AUTO'], ['VECTOR', 'AUTO', 'AUTO', 'AUTO', 'AUTO', 'AUTO', 'AUTO', 'AUTO']): _p.handle_left_type = _l; _p.handle_right_type = _r
_sp.bezier_points.foreach_set('radius', [0.02845, 0.0246, 0.02075, 0.0169, 0.01305, 0.0092, 0.00535, 0.0015])
_sp.resolution_u = 3
_sp = cu_tree_001.splines.new('BEZIER'); _sp.bezier_points.add(6)
_sp.bezier_points.foreach_set('co', [-0.06132, 0.02574, 0.3984, -0.0905, 0.09306, 0.5526, -0.109, 0.1389, 0.6871, -0.1297, 0.1869, 0.8449, -0.1442, 0.2282, 1.012, -0.1605, 0.2708, 1.191, -0.1704, 0.3051, 1.373])
_sp.bezier_points.foreach_set('handle_left', [-0.05159, 0.003302, 0.3471, -0.08049, 0.06923, 0.4912, -0.1019, 0.1219, 0.6343, -0.123, 0.1698, 0.7827, -0.1384, 0.2123, 0.9468, -0.1554, 0.2558, 1.121, -0.1666, 0.2917, 1.302])
_sp.bezier_points.foreach_set('handle_right', [-0.07105, 0.04818, 0.4498, -0.09891, 0.1131, 0.6042, -0.1172, 0.1587, 0.7484, -0.1367, 0.2047, 0.9096, -0.1504, 0.2451, 1.082, -0.1657, 0.2859, 1.261, -0.1743, 0.3185, 1.444])
for _p, _l, _r in zip(_sp.bezier_points, ['VECTOR', 'AUTO', 'AUTO', 'AUTO', 'AUTO', 'AUTO', 'AUTO'], ['VECTOR', 'AUTO', 'AUTO', 'AUTO', 'AUTO', 'AUTO', 'AUTO']): _p.handle_left_type = _l; _p.handle_right_type = _r
_sp.bezier_points.foreach_set('radius', [0.02051, 0.0173, 0.01409, 0.01088, 0.00767, 0.00446, 0.001251])
_sp.resolution_u = 3
_sp = cu_tree_001.splines.new('BEZIER'); _sp.bezier_points.add(6)
_sp.bezier_points.foreach_set('co', [0.0601, -0.0269, 0.3987, 0.1049, -0.005237, 0.5627, 0.1469, 0.01436, 0.7343, 0.1841, 0.03268, 0.9127, 0.2209, 0.04655, 1.097, 0.1944, 0.0552, 1.286, 0.1711, 0.06075, 1.483])
_sp.bezier_points.foreach_set('handle_left', [0.04516, -0.03412, 0.344, 0.08827, -0.01316, 0.4984, 0.1316, 0.007066, 0.667, 0.1698, 0.02647, 0.8429, 0.2188, 0.04211, 1.024, 0.204, 0.05246, 1.212, 0.1802, 0.05858, 1.406])
_sp.bezier_points.foreach_set('handle_right', [0.07504, -0.01968, 0.4533, 0.1222, 0.002975, 0.6294, 0.1626, 0.02188, 0.8037, 0.1988, 0.03907, 0.9846, 0.2231, 0.05105, 1.171, 0.1845, 0.05803, 1.363, 0.162, 0.06292, 1.559])
for _p, _l, _r in zip(_sp.bezier_points, ['VECTOR', 'AUTO', 'AUTO', 'AUTO', 'AUTO', 'AUTO', 'AUTO'], ['VECTOR', 'AUTO', 'AUTO', 'AUTO', 'AUTO', 'AUTO', 'AUTO']): _p.handle_left_type = _l; _p.handle_right_type = _r
_sp.bezier_points.foreach_set('radius', [0.02059, 0.01737, 0.01415, 0.01092, 0.007702, 0.004479, 0.001256])
_sp.resolution_u = 3
_sp = cu_tree_001.splines.new('BEZIER'); _sp.bezier_points.add(2)
_sp.bezier_points.foreach_set('co', [0.2209, 0.04655, 1.097, 0.3023, 0.06954, 1.268, 0.3522, 0.0803, 1.398])
_sp.bezier_points.foreach_set('handle_left', [0.1938, 0.03889, 1.04, 0.273, 0.06217, 1.2, 0.3327, 0.0761, 1.347])
_sp.bezier_points.foreach_set('handle_right', [0.248, 0.05422, 1.154, 0.3236, 0.07492, 1.318, 0.3717, 0.0845, 1.449])
for _p, _l, _r in zip(_sp.bezier_points, ['VECTOR', 'AUTO', 'AUTO'], ['VECTOR', 'AUTO', 'AUTO']): _p.handle_left_type = _l; _p.handle_right_type = _r
_sp.bezier_points.foreach_set('radius', [0.007184, 0.004177, 0.001171])
_sp.resolution_u = 3
cu_tree_001.materials.append(mat_tronco)
cu_tree_001.bevel_resolution = 1
cu_tree_001.bevel_depth = 1.0
cu_tree_001.resolution_u = 3
cu_tree_001.fill_mode = 'FULL'

# ---- objects
ob_leaves = bpy.data.objects.new('leaves', me_leaves)
ob_tree = bpy.data.objects.new('tree', cu_tree_001)
ob_light = bpy.data.objects.new('Light', light_light)
ob_camera = bpy.data.objects.new('Camera', cam_camera)
ob_cube = bpy.data.objects.new('Cube', me_cube_001)
ob_plane = bpy.data.objects.new('Plane', me_plane)

# ---- transforms, parenting, visibility, modifiers, constraints
ob_leaves.location = (0.0, 0.0, 0.0)
ob_tree.location = (0.0, 0.0, 0.0)
ob_light.location = (4.076, 1.005, 5.904)
ob_light.rotation_euler = (0.6503, 0.05522, 1.866)
ob_light.lock_rotations_4d = False
ob_light.empty_display_type = 'ARROWS'
ob_light.color = (0.0, 0.0, 0.0, 0.0)
ob_light.lineart.crease_threshold = 0.0
ob_camera.location = (7.359, -6.926, 4.958)
ob_camera.rotation_euler = (1.109, 0.0, 0.8149)
ob_camera.lock_rotations_4d = False
ob_camera.empty_display_type = 'ARROWS'
ob_camera.color = (0.0, 0.0, 0.0, 0.0)
ob_camera.display_type = 'WIRE'
ob_camera.lineart.crease_threshold = 0.0
ob_cube.location = (0.03429, -3.544e-10, 1.139)
ob_cube.scale = (0.242, 0.242, 0.242)
ob_cube.show_instancer_for_render = False
ob_cube.show_instancer_for_viewport = False
_m = ob_cube.modifiers.new('Subdivision', 'SUBSURF')
_m.levels = 3
_m = ob_cube.modifiers.new('ParticleSystem', 'PARTICLE_SYSTEM')
ob_plane.location = (0.0, 0.0, 0.0)
ob_plane.scale = (1.864, 1.864, 1.864)

# ---- collection membership
scene.collection.objects.link(ob_leaves)
scene.collection.objects.link(ob_tree)
col_collection.objects.link(ob_light)
col_collection.objects.link(ob_camera)
col_collection.objects.link(ob_cube)
col_collection.objects.link(ob_plane)

# ---- scene / render settings (as saved in the file)
scene.camera = ob_camera
scene.frame_start = 1; scene.frame_end = 250; scene.frame_set(1)
scene.render.engine = 'BLENDER_EEVEE_NEXT'
scene.cycles.sampling_pattern = 'TABULATED_SOBOL'
scene.cycles.use_light_tree = False
scene.view_settings.view_transform = 'Filmic'
bpy.context.view_layer.update()
